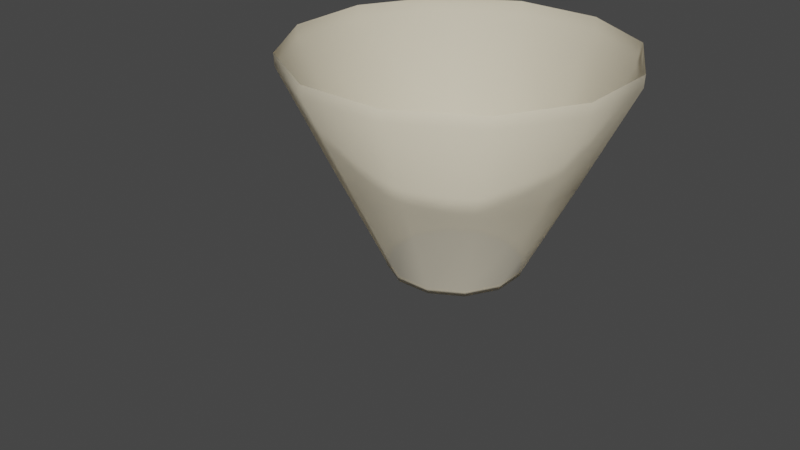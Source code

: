 # Source: Stage_000-Sconce002.blend  (saved by Blender 2.80.75; exported with 4.5.12 LTS)
import bpy
from mathutils import Matrix  # noqa: F401  (used for matrix-valued properties, if any)

bpy.ops.wm.read_factory_settings(use_empty=True)
scene = bpy.context.scene
scene.name = 'Scene'

# ---- collections
col_collection = bpy.data.collections.new('Collection'); scene.collection.children.link(col_collection)

# ---- materials (node trees are filled in below, after node groups)
mat_gold = bpy.data.materials.new('Gold')
mat_gold.use_transparent_shadow = False
mat_gold.diffuse_color = (0.1789, 0.137, 0.06252, 1.0)
mat_gold.roughness = 0.69
mat_gold.specular_intensity = 1.0
mat_canv = bpy.data.materials.new('Canv')
mat_canv.use_transparent_shadow = False
mat_canv.diffuse_color = (1.0, 0.9047, 0.6939, 1.0)
mat_canv.roughness = 0.69

# ---- material node trees
mat_gold.use_nodes = True; mat_gold.node_tree.nodes.clear()
_N = mat_gold.node_tree.nodes; _L = mat_gold.node_tree.links
n0 = _N.new('ShaderNodeOutputMaterial'); n0.name = 'Material Output'; n0.location = (300, 300)
n1 = _N.new('ShaderNodeBsdfPrincipled'); n1.name = 'Principled BSDF'; n1.location = (10, 300)
n1.distribution = 'GGX'
n1.subsurface_method = 'BURLEY'
n1.inputs[0].default_value = (0.1789, 0.137, 0.06252, 1.0)
n1.inputs[2].default_value = 0.69
n1.inputs[3].default_value = 1.45
n1.inputs[4].default_value = 0.0
n1.inputs[13].default_value = 1.0
n1.inputs[27].default_value = (0.0, 0.0, 0.0, 1.0)
n1.inputs[28].default_value = 1.0
n2 = _N.new('ShaderNodeNormalMap'); n2.name = 'Normal Map'; n2.location = (-300, -300)
n2.label = 'Normal/Map'
n2.inputs[0].default_value = 0.14
_L.new(n1.outputs[0], n0.inputs[0])
_L.new(n2.outputs[0], n1.inputs[5])
n0.is_active_output = True
mat_canv.use_nodes = True; mat_canv.node_tree.nodes.clear()
_N = mat_canv.node_tree.nodes; _L = mat_canv.node_tree.links
n0 = _N.new('ShaderNodeOutputMaterial'); n0.name = 'Material Output'; n0.location = (300, 300)
n1 = _N.new('ShaderNodeBsdfPrincipled'); n1.name = 'Principled BSDF'; n1.location = (10, 300)
n1.distribution = 'GGX'
n1.subsurface_method = 'BURLEY'
n1.inputs[0].default_value = (1.0, 0.9047, 0.6939, 1.0)
n1.inputs[2].default_value = 0.69
n1.inputs[3].default_value = 1.45
n1.inputs[4].default_value = 0.661
n1.inputs[27].default_value = (0.0, 0.0, 0.0, 1.0)
n1.inputs[28].default_value = 1.0
n2 = _N.new('ShaderNodeNormalMap'); n2.name = 'Normal Map'; n2.location = (-300, -300)
n2.label = 'Normal/Map'
n2.inputs[0].default_value = 0.14
_L.new(n1.outputs[0], n0.inputs[0])
_L.new(n2.outputs[0], n1.inputs[5])
n0.is_active_output = True

# ---- world
world_world = bpy.data.worlds.new('World'); scene.world = world_world
world_world.use_nodes = True; world_world.node_tree.nodes.clear()
_N = world_world.node_tree.nodes; _L = world_world.node_tree.links
n0 = _N.new('ShaderNodeOutputWorld'); n0.name = 'World Output'; n0.location = (300, 300)
n1 = _N.new('ShaderNodeBackground'); n1.name = 'Background'; n1.location = (10, 300)
n1.inputs[0].default_value = (0.05088, 0.05088, 0.05088, 1.0)
_L.new(n1.outputs[0], n0.inputs[0])
n0.is_active_output = True
world_world.color = (0.05088, 0.05088, 0.05088)
world_world.use_sun_shadow = False
world_world.sun_shadow_jitter_overblur = 0.0

# ---- meshes
me_mesh = bpy.data.meshes.new('Mesh')
me_mesh.from_pydata([(0.2462, 0.9187, 2.958), (0.9187, 0.2462, 2.958), (0.6725, -0.6725, 2.958), (-0.2462, -0.9187, 2.958), (-0.9187, -0.2462, 2.958), (-0.6725, 0.6725, 2.958), (0.2455, 0.9161, -0.7998), (0.9161, 0.2455, -0.7998), (0.6706, -0.6706, -0.7998), (-0.2455, -0.9161, -0.7998), (-0.9161, -0.2455, -0.7998), (-0.6706, 0.6706, -0.7998), (5.381e-07, -1.544e-07, 3.114), (-1.925e-08, -1.521e-07, -1.0)], [], [(13, 11, 6), (2, 12, 3), (0, 5, 12), (13, 9, 10), (1, 0, 12), (2, 1, 12), (5, 0, 6, 11), (3, 12, 4), (9, 8, 2, 3), (13, 10, 11), (4, 12, 5), (7, 6, 0, 1), (6, 7, 13), (8, 9, 13), (11, 10, 4, 5), (13, 7, 8), (8, 7, 1, 2), (10, 9, 3, 4)])
me_mesh.polygons.foreach_set('use_smooth', [True] * 18)
_uv = me_mesh.uv_layers.new(name='UVMap')
_uv.uv.foreach_set('vector', [0.2469, 0.8402, 0.1576, 0.03237, 0.02986, 0.03237, 0.5326, 0.6551, 0.5031, 0.8402, 0.4049, 0.6551, 0.02986, 0.6551, 0.1576, 0.6551, 0.5031, 0.8402, 0.2469, 0.8402, 0.4049, 0.03237, 0.2813, 0.03237, 0.6562, 0.02535, 0.02986, 0.6551, 0.5031, 0.8402, 0.5326, 0.6551, 0.6562, 0.02535, 0.5031, 0.8402, 0.1576, 0.6551, 0.02986, 0.6551, 0.02986, 0.03237, 0.1576, 0.03237, 0.4049, 0.6551, 0.5031, 0.8402, 0.2813, 0.6551, 0.4049, 0.03237, 0.5326, 0.03237, 0.5326, 0.6551, 0.4049, 0.6551, 0.2469, 0.8402, 0.2813, 0.03237, 0.1576, 0.03237, 0.2813, 0.6551, 0.5031, 0.8402, 0.1576, 0.6551, 0.6562, 0.6481, 0.02986, 0.03237, 0.02986, 0.6551, 0.6562, 0.02535, 0.02986, 0.03237, 0.6562, 0.6481, 0.2469, 0.8402, 0.5326, 0.03237, 0.4049, 0.03237, 0.2469, 0.8402, 0.1576, 0.03237, 0.2813, 0.03237, 0.2813, 0.6551, 0.1576, 0.6551, 0.2469, 0.8402, 0.6562, 0.6481, 0.5326, 0.03237, 0.5326, 0.03237, 0.6562, 0.6481, 0.6562, 0.02535, 0.5326, 0.6551, 0.2813, 0.03237, 0.4049, 0.03237, 0.4049, 0.6551, 0.2813, 0.6551])
me_mesh.materials.append(mat_gold)
me_mesh.use_remesh_preserve_volume = False
me_mesh.use_remesh_preserve_attributes = False
me_mesh.use_mirror_vertex_groups = False
me_mesh.update()
me_mesh.normals_split_custom_set([tuple(v) for v in zip(*[iter([-7.501e-09, -3e-08, -1.0, -0.5921, 0.5921, -0.5468, 0.2167, 0.8088, -0.5468, 0.5857, -0.5857, 0.5603, 4.899e-08, -1.96e-08, 1.0, -0.2144, -0.8001, 0.5603, 0.2144, 0.8001, 0.5603, -0.5857, 0.5857, 0.5603, 4.899e-08, -1.96e-08, 1.0, -7.501e-09, -3e-08, -1.0, -0.2167, -0.8088, -0.5468, -0.8088, -0.2167, -0.5468, 0.8001, 0.2144, 0.5603, 0.2144, 0.8001, 0.5603, 4.899e-08, -1.96e-08, 1.0, 0.5857, -0.5857, 0.5603, 0.8001, 0.2144, 0.5603, 4.899e-08, -1.96e-08, 1.0, -0.5857, 0.5857, 0.5603, 0.2144, 0.8001, 0.5603, 0.2167, 0.8088, -0.5468, -0.5921, 0.5921, -0.5468, -0.2144, -0.8001, 0.5603, 4.899e-08, -1.96e-08, 1.0, -0.8001, -0.2144, 0.5603, -0.2167, -0.8088, -0.5468, 0.5921, -0.5921, -0.5468, 0.5857, -0.5857, 0.5603, -0.2144, -0.8001, 0.5603, -7.501e-09, -3e-08, -1.0, -0.8088, -0.2167, -0.5468, -0.5921, 0.5921, -0.5468, -0.8001, -0.2144, 0.5603, 4.899e-08, -1.96e-08, 1.0, -0.5857, 0.5857, 0.5603, 0.8088, 0.2167, -0.5468, 0.2167, 0.8088, -0.5468, 0.2144, 0.8001, 0.5603, 0.8001, 0.2144, 0.5603, 0.2167, 0.8088, -0.5468, 0.8088, 0.2167, -0.5468, -7.501e-09, -3e-08, -1.0, 0.5921, -0.5921, -0.5468, -0.2167, -0.8088, -0.5468, -7.501e-09, -3e-08, -1.0, -0.5921, 0.5921, -0.5468, -0.8088, -0.2167, -0.5468, -0.8001, -0.2144, 0.5603, -0.5857, 0.5857, 0.5603, -7.501e-09, -3e-08, -1.0, 0.8088, 0.2167, -0.5468, 0.5921, -0.5921, -0.5468, 0.5921, -0.5921, -0.5468, 0.8088, 0.2167, -0.5468, 0.8001, 0.2144, 0.5603, 0.5857, -0.5857, 0.5603, -0.8088, -0.2167, -0.5468, -0.2167, -0.8088, -0.5468, -0.2144, -0.8001, 0.5603, -0.8001, -0.2144, 0.5603])] * 3)])
me_mesh_001 = bpy.data.meshes.new('Mesh.001')
me_mesh_001.from_pydata([(0.2462, 0.9187, 0.8766), (0.6725, 0.6725, 0.8766), (0.9187, 0.2462, 0.8766), (0.9187, -0.2462, 0.8766), (0.6725, -0.6725, 0.8766), (0.2462, -0.9187, 0.8766), (-0.2462, -0.9187, 0.8766), (-0.6725, -0.6725, 0.8766), (-0.9187, -0.2462, 0.8766), (-0.9187, 0.2462, 0.8766), (-0.1885, 0.7037, 0.9969), (-0.2462, 0.9187, 0.8766), (-0.6725, 0.6725, 0.8766), (0.4582, -0.4582, -0.9955), (-0.6773, 0.6773, 0.04242), (-0.2479, 0.9252, 0.04242), (-0.9252, 0.2479, 0.04242), (-0.9252, -0.2479, 0.04242), (-0.6773, -0.6773, 0.04242), (-0.2479, -0.9252, 0.04242), (0.2479, -0.9252, 0.04242), (0.6773, -0.6773, 0.04242), (0.9252, -0.2479, 0.04242), (0.9252, 0.2479, 0.04242), (0.6773, 0.6773, 0.04242), (0.2479, 0.9252, 0.04242), (0.2455, 0.9161, -0.8328), (0.6706, 0.6706, -0.8328), (0.9161, 0.2455, -0.8328), (0.9161, -0.2455, -0.8328), (0.6706, -0.6706, -0.8328), (0.2455, -0.9161, -0.8328), (-0.2455, -0.9161, -0.8328), (-0.6706, -0.6706, -0.8328), (-0.9161, -0.2455, -0.8328), (-0.9161, 0.2455, -0.8328), (-0.2455, 0.9161, -0.8328), (-0.6706, 0.6706, -0.8328), (-7.865e-09, -1.544e-07, 1.0), (0.1885, 0.7037, 0.9969), (0.7037, 0.1885, 0.9969), (-0.5151, 0.5151, 0.9969), (0.5151, 0.5151, 0.9969), (-0.7037, 0.1885, 0.9969), (-0.7037, -0.1885, 0.9969), (-0.5151, -0.5151, 0.9969), (-0.1885, -0.7037, 0.9969), (0.1885, -0.7037, 0.9969), (0.5151, -0.5151, 0.9969), (0.7037, -0.1885, 0.9969), (-1.925e-08, -1.521e-07, -1.0), (0.6259, -0.1677, -0.9955), (-0.1677, 0.6259, -0.9955), (0.1677, 0.6259, -0.9955), (0.6259, 0.1677, -0.9955), (-0.4582, 0.4582, -0.9955), (0.4582, 0.4582, -0.9955), (-0.6259, 0.1677, -0.9955), (-0.6259, -0.1677, -0.9955), (-0.4582, -0.4582, -0.9955), (-0.1677, -0.6259, -0.9955), (0.1677, -0.6259, -0.9955)], [], [(27, 26, 25, 24), (28, 27, 24, 23), (46, 47, 38), (54, 51, 50), (29, 28, 23, 22), (58, 57, 50), (30, 29, 22, 21), (20, 21, 4, 5), (43, 44, 38), (55, 52, 50), (32, 31, 20, 19), (41, 43, 38), (56, 54, 50), (33, 32, 19, 18), (34, 33, 18, 17), (35, 34, 17, 16), (38, 10, 41), (37, 35, 16, 14), (25, 15, 11, 0), (50, 52, 53), (51, 13, 50), (49, 40, 38), (51, 54, 28, 29), (45, 46, 38), (38, 42, 39), (56, 53, 26, 27), (24, 25, 0, 1), (60, 59, 50), (61, 60, 50), (61, 50, 13), (52, 36, 26, 53), (23, 24, 1, 2), (22, 23, 2, 3), (5, 4, 48, 47), (51, 29, 30, 13), (59, 58, 50), (21, 22, 3, 4), (61, 13, 30, 31), (57, 55, 50), (59, 60, 32, 33), (40, 42, 38), (19, 20, 5, 6), (26, 36, 15, 25), (18, 19, 6, 7), (58, 59, 33, 34), (1, 0, 39, 42), (17, 18, 7, 8), (57, 58, 34, 35), (16, 17, 8, 9), (55, 57, 35, 37), (14, 16, 9, 12), (52, 55, 37, 36), (2, 1, 42, 40), (15, 14, 12, 11), (39, 10, 38), (44, 45, 38), (48, 49, 38), (53, 56, 50), (54, 56, 27, 28), (31, 30, 21, 20), (4, 3, 49, 48), (11, 12, 41, 10), (12, 9, 43, 41), (9, 8, 44, 43), (8, 7, 45, 44), (3, 2, 40, 49), (7, 6, 46, 45), (15, 36, 37, 14), (39, 0, 11, 10), (6, 5, 47, 46), (60, 61, 31, 32), (47, 48, 38)])
me_mesh_001.polygons.foreach_set('use_smooth', [True] * 72)
_uv = me_mesh_001.uv_layers.new(name='UVMap')
_uv.uv.foreach_set('vector', [0.5893, 0.04067, 0.6542, 0.04067, 0.6542, 0.2606, 0.5893, 0.2606, 0.5413, 0.04067, 0.5893, 0.04067, 0.5893, 0.2606, 0.5413, 0.2606, 0.4921, 0.2415, 0.4788, 0.3334, 0.3925, 0.2415, 0.3925, 0.5601, 0.4371, 0.5821, 0.3925, 0.7244, 0.01793, 0.4593, 0.5413, 0.04067, 0.5413, 0.2606, 0.01793, 0.2394, 0.3925, 0.8888, 0.348, 0.8668, 0.3925, 0.7244, 0.06597, 0.4593, 0.01793, 0.4593, 0.01793, 0.2394, 0.06597, 0.2394, 0.1308, 0.2394, 0.06597, 0.2394, 0.06597, 0.03006, 0.1308, 0.03006, 0.3925, 0.05767, 0.4423, 0.0823, 0.3925, 0.2415, 0.3154, 0.8066, 0.3035, 0.7244, 0.3925, 0.7244, 0.1958, 0.4592, 0.1308, 0.4593, 0.1308, 0.2394, 0.1963, 0.2394, 0.3427, 0.0823, 0.3925, 0.05767, 0.3925, 0.2415, 0.348, 0.5821, 0.3925, 0.5601, 0.3925, 0.7244, 0.2439, 0.4634, 0.1958, 0.4592, 0.1963, 0.2394, 0.2089, 0.7609, 0.1611, 0.5399, 0.2439, 0.4634, 0.2089, 0.7609, 0.1609, 0.7606, 0.09578, 0.5407, 0.1611, 0.5399, 0.1609, 0.7606, 0.09578, 0.7606, 0.3925, 0.2415, 0.3063, 0.1496, 0.3427, 0.0823, 0.03051, 0.5407, 0.09578, 0.5407, 0.09578, 0.7606, 0.03051, 0.7606, 0.6542, 0.2606, 0.7195, 0.2606, 0.7195, 0.4699, 0.6542, 0.4699, 0.3925, 0.7244, 0.3035, 0.7244, 0.3154, 0.6423, 0.4371, 0.5821, 0.4697, 0.6423, 0.3925, 0.7244, 0.3925, 0.4253, 0.3427, 0.4007, 0.3925, 0.2415, 0.4371, 0.5821, 0.3925, 0.5601, 0.5413, 0.04067, 0.01793, 0.4593, 0.4788, 0.1496, 0.4921, 0.2415, 0.3925, 0.2415, 0.3925, 0.2415, 0.3063, 0.3334, 0.2929, 0.2415, 0.348, 0.5821, 0.3154, 0.6423, 0.6542, 0.04067, 0.5893, 0.04067, 0.5893, 0.2606, 0.6542, 0.2606, 0.6542, 0.4699, 0.5893, 0.4699, 0.4697, 0.8066, 0.4371, 0.8668, 0.3925, 0.7244, 0.4816, 0.7244, 0.4697, 0.8066, 0.3925, 0.7244, 0.4816, 0.7244, 0.3925, 0.7244, 0.4697, 0.6423, 0.3035, 0.7244, 0.7195, 0.04067, 0.6542, 0.04067, 0.3154, 0.6423, 0.5413, 0.2606, 0.5893, 0.2606, 0.5893, 0.4699, 0.5413, 0.4699, 0.01793, 0.2394, 0.5413, 0.2606, 0.5413, 0.4699, 0.01793, 0.03006, 0.1308, 0.03006, 0.06597, 0.03006, 0.4423, 0.4007, 0.4788, 0.3334, 0.4371, 0.5821, 0.01793, 0.4593, 0.06597, 0.4593, 0.4697, 0.6423, 0.4371, 0.8668, 0.3925, 0.8888, 0.3925, 0.7244, 0.06597, 0.2394, 0.01793, 0.2394, 0.01793, 0.03006, 0.06597, 0.03006, 0.4816, 0.7244, 0.4697, 0.6423, 0.06597, 0.4593, 0.1308, 0.4593, 0.348, 0.8668, 0.3154, 0.8066, 0.3925, 0.7244, 0.4371, 0.8668, 0.4697, 0.8066, 0.1958, 0.4592, 0.2439, 0.4634, 0.3427, 0.4007, 0.3063, 0.3334, 0.3925, 0.2415, 0.1963, 0.2394, 0.1308, 0.2394, 0.1308, 0.03006, 0.1958, 0.03016, 0.6542, 0.04067, 0.7195, 0.04067, 0.7195, 0.2606, 0.6542, 0.2606, 0.2089, 0.7609, 0.1963, 0.2394, 0.1958, 0.03016, 0.2439, 0.02567, 0.3925, 0.8888, 0.4371, 0.8668, 0.2439, 0.4634, 0.1611, 0.5399, 0.5893, 0.4699, 0.6542, 0.4699, 0.2929, 0.2415, 0.3063, 0.3334, 0.1609, 0.7606, 0.2089, 0.7609, 0.2439, 0.02567, 0.1611, 0.9707, 0.348, 0.8668, 0.3925, 0.8888, 0.1611, 0.5399, 0.09578, 0.5407, 0.09578, 0.7606, 0.1609, 0.7606, 0.1611, 0.9707, 0.09578, 0.9699, 0.3154, 0.8066, 0.348, 0.8668, 0.09578, 0.5407, 0.03051, 0.5407, 0.03051, 0.7606, 0.09578, 0.7606, 0.09578, 0.9699, 0.03051, 0.9699, 0.3035, 0.7244, 0.3154, 0.8066, 0.03051, 0.5407, 0.7195, 0.04067, 0.5413, 0.4699, 0.5893, 0.4699, 0.3063, 0.3334, 0.3427, 0.4007, 0.7195, 0.2606, 0.03051, 0.7606, 0.03051, 0.9699, 0.7195, 0.4699, 0.2929, 0.2415, 0.3063, 0.1496, 0.3925, 0.2415, 0.4423, 0.0823, 0.4788, 0.1496, 0.3925, 0.2415, 0.4423, 0.4007, 0.3925, 0.4253, 0.3925, 0.2415, 0.3154, 0.6423, 0.348, 0.5821, 0.3925, 0.7244, 0.3925, 0.5601, 0.348, 0.5821, 0.5893, 0.04067, 0.5413, 0.04067, 0.1308, 0.4593, 0.06597, 0.4593, 0.06597, 0.2394, 0.1308, 0.2394, 0.06597, 0.03006, 0.01793, 0.03006, 0.3925, 0.4253, 0.4423, 0.4007, 0.7195, 0.4699, 0.03051, 0.9699, 0.3427, 0.0823, 0.3063, 0.1496, 0.03051, 0.9699, 0.09578, 0.9699, 0.3925, 0.05767, 0.3427, 0.0823, 0.09578, 0.9699, 0.1611, 0.9707, 0.4423, 0.0823, 0.3925, 0.05767, 0.1611, 0.9707, 0.2439, 0.02567, 0.4788, 0.1496, 0.4423, 0.0823, 0.01793, 0.03006, 0.5413, 0.4699, 0.3427, 0.4007, 0.3925, 0.4253, 0.2439, 0.02567, 0.1958, 0.03016, 0.4921, 0.2415, 0.4788, 0.1496, 0.7195, 0.2606, 0.7195, 0.04067, 0.03051, 0.5407, 0.03051, 0.7606, 0.2929, 0.2415, 0.6542, 0.4699, 0.7195, 0.4699, 0.3063, 0.1496, 0.1958, 0.03016, 0.1308, 0.03006, 0.4788, 0.3334, 0.4921, 0.2415, 0.4697, 0.8066, 0.4816, 0.7244, 0.1308, 0.4593, 0.1958, 0.4592, 0.4788, 0.3334, 0.4423, 0.4007, 0.3925, 0.2415])
me_mesh_001.materials.append(mat_gold)
me_mesh_001.use_remesh_preserve_volume = False
me_mesh_001.use_remesh_preserve_attributes = False
me_mesh_001.use_mirror_vertex_groups = False
me_mesh_001.update()
me_mesh_001.normals_split_custom_set([tuple(v) for v in zip(*[iter([0.6194, 0.6194, -0.4825, 0.2267, 0.8461, -0.4825, 0.2588, 0.9659, -0.001337, 0.7071, 0.7071, -0.001337, 0.8461, 0.2267, -0.4825, 0.6194, 0.6194, -0.4825, 0.7071, 0.7071, -0.001337, 0.9659, 0.2588, -0.001337, -0.07362, -0.2747, 0.9587, 0.07362, -0.2747, 0.9587, 9.264e-11, -3.706e-10, 1.0, 0.2763, 0.07404, -0.9582, 0.2763, -0.07404, -0.9582, -1.149e-09, -1.26e-09, -1.0, 0.8461, -0.2267, -0.4825, 0.8461, 0.2267, -0.4825, 0.9659, 0.2588, -0.001337, 0.9659, -0.2588, -0.001337, -0.2763, -0.07404, -0.9582, -0.2763, 0.07403, -0.9582, -1.149e-09, -1.26e-09, -1.0, 0.6194, -0.6194, -0.4825, 0.8461, -0.2267, -0.4825, 0.9659, -0.2588, -0.001337, 0.7071, -0.7071, -0.001337, 0.2588, -0.9659, -0.001337, 0.7071, -0.7071, -0.001337, 0.6197, -0.6197, 0.4817, 0.2268, -0.8465, 0.4817, -0.2747, 0.07362, 0.9587, -0.2747, -0.07362, 0.9587, 9.264e-11, -3.706e-10, 1.0, -0.2023, 0.2023, -0.9582, -0.07404, 0.2763, -0.9582, -1.149e-09, -1.26e-09, -1.0, -0.2267, -0.8461, -0.4825, 0.2267, -0.8461, -0.4825, 0.2588, -0.9659, -0.001337, -0.2588, -0.9659, -0.001337, -0.2011, 0.2011, 0.9587, -0.2747, 0.07362, 0.9587, 9.264e-11, -3.706e-10, 1.0, 0.2023, 0.2023, -0.9582, 0.2763, 0.07404, -0.9582, -1.149e-09, -1.26e-09, -1.0, -0.6194, -0.6194, -0.4825, -0.2267, -0.8461, -0.4825, -0.2588, -0.9659, -0.001337, -0.7071, -0.7071, -0.001337, -0.8461, -0.2267, -0.4825, -0.6194, -0.6194, -0.4825, -0.7071, -0.7071, -0.001337, -0.9659, -0.2588, -0.001337, -0.8461, 0.2267, -0.4825, -0.8461, -0.2267, -0.4825, -0.9659, -0.2588, -0.001337, -0.9659, 0.2588, -0.001337, 9.264e-11, -3.706e-10, 1.0, -0.07362, 0.2747, 0.9587, -0.2011, 0.2011, 0.9587, -0.6194, 0.6194, -0.4825, -0.8461, 0.2267, -0.4825, -0.9659, 0.2588, -0.001337, -0.7071, 0.7071, -0.001337, 0.2588, 0.9659, -0.001337, -0.2588, 0.9659, -0.001337, -0.2268, 0.8465, 0.4817, 0.2268, 0.8465, 0.4817, -1.149e-09, -1.26e-09, -1.0, -0.07404, 0.2763, -0.9582, 0.07404, 0.2763, -0.9582, 0.2763, -0.07404, -0.9582, 0.2023, -0.2023, -0.9582, -1.149e-09, -1.26e-09, -1.0, 0.2747, -0.07362, 0.9587, 0.2747, 0.07362, 0.9587, 9.264e-11, -3.706e-10, 1.0, 0.2763, -0.07404, -0.9582, 0.2763, 0.07404, -0.9582, 0.8461, 0.2267, -0.4825, 0.8461, -0.2267, -0.4825, -0.2011, -0.2011, 0.9587, -0.07362, -0.2747, 0.9587, 9.264e-11, -3.706e-10, 1.0, 9.264e-11, -3.706e-10, 1.0, 0.2011, 0.2011, 0.9587, 0.07362, 0.2747, 0.9587, 0.2023, 0.2023, -0.9582, 0.07404, 0.2763, -0.9582, 0.2267, 0.8461, -0.4825, 0.6194, 0.6194, -0.4825, 0.7071, 0.7071, -0.001337, 0.2588, 0.9659, -0.001337, 0.2268, 0.8465, 0.4817, 0.6197, 0.6197, 0.4817, -0.07404, -0.2763, -0.9582, -0.2023, -0.2023, -0.9582, -1.149e-09, -1.26e-09, -1.0, 0.07404, -0.2763, -0.9582, -0.07404, -0.2763, -0.9582, -1.149e-09, -1.26e-09, -1.0, 0.07404, -0.2763, -0.9582, -1.149e-09, -1.26e-09, -1.0, 0.2023, -0.2023, -0.9582, -0.07404, 0.2763, -0.9582, -0.2267, 0.8461, -0.4825, 0.2267, 0.8461, -0.4825, 0.07404, 0.2763, -0.9582, 0.9659, 0.2588, -0.001337, 0.7071, 0.7071, -0.001337, 0.6197, 0.6197, 0.4817, 0.8465, 0.2268, 0.4817, 0.9659, -0.2588, -0.001337, 0.9659, 0.2588, -0.001337, 0.8465, 0.2268, 0.4817, 0.8465, -0.2268, 0.4817, 0.2268, -0.8465, 0.4817, 0.6197, -0.6197, 0.4817, 0.2011, -0.2011, 0.9587, 0.07362, -0.2747, 0.9587, 0.2763, -0.07404, -0.9582, 0.8461, -0.2267, -0.4825, 0.6194, -0.6194, -0.4825, 0.2023, -0.2023, -0.9582, -0.2023, -0.2023, -0.9582, -0.2763, -0.07404, -0.9582, -1.149e-09, -1.26e-09, -1.0, 0.7071, -0.7071, -0.001337, 0.9659, -0.2588, -0.001337, 0.8465, -0.2268, 0.4817, 0.6197, -0.6197, 0.4817, 0.07404, -0.2763, -0.9582, 0.2023, -0.2023, -0.9582, 0.6194, -0.6194, -0.4825, 0.2267, -0.8461, -0.4825, -0.2763, 0.07403, -0.9582, -0.2023, 0.2023, -0.9582, -1.149e-09, -1.26e-09, -1.0, -0.2023, -0.2023, -0.9582, -0.07404, -0.2763, -0.9582, -0.2267, -0.8461, -0.4825, -0.6194, -0.6194, -0.4825, 0.2747, 0.07362, 0.9587, 0.2011, 0.2011, 0.9587, 9.264e-11, -3.706e-10, 1.0, -0.2588, -0.9659, -0.001337, 0.2588, -0.9659, -0.001337, 0.2268, -0.8465, 0.4817, -0.2268, -0.8465, 0.4817, 0.2267, 0.8461, -0.4825, -0.2267, 0.8461, -0.4825, -0.2588, 0.9659, -0.001337, 0.2588, 0.9659, -0.001337, -0.7071, -0.7071, -0.001337, -0.2588, -0.9659, -0.001337, -0.2268, -0.8465, 0.4817, -0.6197, -0.6197, 0.4817, -0.2763, -0.07404, -0.9582, -0.2023, -0.2023, -0.9582, -0.6194, -0.6194, -0.4825, -0.8461, -0.2267, -0.4825, 0.6197, 0.6197, 0.4817, 0.2268, 0.8465, 0.4817, 0.07362, 0.2747, 0.9587, 0.2011, 0.2011, 0.9587, -0.9659, -0.2588, -0.001337, -0.7071, -0.7071, -0.001337, -0.6197, -0.6197, 0.4817, -0.8465, -0.2268, 0.4817, -0.2763, 0.07403, -0.9582, -0.2763, -0.07404, -0.9582, -0.8461, -0.2267, -0.4825, -0.8461, 0.2267, -0.4825, -0.9659, 0.2588, -0.001337, -0.9659, -0.2588, -0.001337, -0.8465, -0.2268, 0.4817, -0.8465, 0.2268, 0.4817, -0.2023, 0.2023, -0.9582, -0.2763, 0.07403, -0.9582, -0.8461, 0.2267, -0.4825, -0.6194, 0.6194, -0.4825, -0.7071, 0.7071, -0.001337, -0.9659, 0.2588, -0.001337, -0.8465, 0.2268, 0.4817, -0.6197, 0.6197, 0.4817, -0.07404, 0.2763, -0.9582, -0.2023, 0.2023, -0.9582, -0.6194, 0.6194, -0.4825, -0.2267, 0.8461, -0.4825, 0.8465, 0.2268, 0.4817, 0.6197, 0.6197, 0.4817, 0.2011, 0.2011, 0.9587, 0.2747, 0.07362, 0.9587, -0.2588, 0.9659, -0.001337, -0.7071, 0.7071, -0.001337, -0.6197, 0.6197, 0.4817, -0.2268, 0.8465, 0.4817, 0.07362, 0.2747, 0.9587, -0.07362, 0.2747, 0.9587, 9.264e-11, -3.706e-10, 1.0, -0.2747, -0.07362, 0.9587, -0.2011, -0.2011, 0.9587, 9.264e-11, -3.706e-10, 1.0, 0.2011, -0.2011, 0.9587, 0.2747, -0.07362, 0.9587, 9.264e-11, -3.706e-10, 1.0, 0.07404, 0.2763, -0.9582, 0.2023, 0.2023, -0.9582, -1.149e-09, -1.26e-09, -1.0, 0.2763, 0.07404, -0.9582, 0.2023, 0.2023, -0.9582, 0.6194, 0.6194, -0.4825, 0.8461, 0.2267, -0.4825, 0.2267, -0.8461, -0.4825, 0.6194, -0.6194, -0.4825, 0.7071, -0.7071, -0.001337, 0.2588, -0.9659, -0.001337, 0.6197, -0.6197, 0.4817, 0.8465, -0.2268, 0.4817, 0.2747, -0.07362, 0.9587, 0.2011, -0.2011, 0.9587, -0.2268, 0.8465, 0.4817, -0.6197, 0.6197, 0.4817, -0.2011, 0.2011, 0.9587, -0.07362, 0.2747, 0.9587, -0.6197, 0.6197, 0.4817, -0.8465, 0.2268, 0.4817, -0.2747, 0.07362, 0.9587, -0.2011, 0.2011, 0.9587, -0.8465, 0.2268, 0.4817, -0.8465, -0.2268, 0.4817, -0.2747, -0.07362, 0.9587, -0.2747, 0.07362, 0.9587, -0.8465, -0.2268, 0.4817, -0.6197, -0.6197, 0.4817, -0.2011, -0.2011, 0.9587, -0.2747, -0.07362, 0.9587, 0.8465, -0.2268, 0.4817, 0.8465, 0.2268, 0.4817, 0.2747, 0.07362, 0.9587, 0.2747, -0.07362, 0.9587, -0.6197, -0.6197, 0.4817, -0.2268, -0.8465, 0.4817, -0.07362, -0.2747, 0.9587, -0.2011, -0.2011, 0.9587, -0.2588, 0.9659, -0.001337, -0.2267, 0.8461, -0.4825, -0.6194, 0.6194, -0.4825, -0.7071, 0.7071, -0.001337, 0.07362, 0.2747, 0.9587, 0.2268, 0.8465, 0.4817, -0.2268, 0.8465, 0.4817, -0.07362, 0.2747, 0.9587, -0.2268, -0.8465, 0.4817, 0.2268, -0.8465, 0.4817, 0.07362, -0.2747, 0.9587, -0.07362, -0.2747, 0.9587, -0.07404, -0.2763, -0.9582, 0.07404, -0.2763, -0.9582, 0.2267, -0.8461, -0.4825, -0.2267, -0.8461, -0.4825, 0.07362, -0.2747, 0.9587, 0.2011, -0.2011, 0.9587, 9.264e-11, -3.706e-10, 1.0])] * 3)])
me_mesh_002 = bpy.data.meshes.new('Mesh.002')
me_mesh_002.from_pydata([(0.4294, 1.603, -0.3413), (1.173, 1.173, -0.3413), (1.603, 0.4294, -0.3413), (1.603, -0.4294, -0.3413), (1.173, -1.173, -0.3413), (0.4294, -1.603, -0.3413), (-0.4294, -1.603, -0.3413), (-1.173, -1.173, -0.3413), (-1.603, -0.4294, -0.3413), (-1.603, 0.4294, -0.3413), (-1.26, 0.3376, -0.2455), (-0.4294, 1.603, -0.3413), (-1.173, 1.173, -0.3413), (0.642, -2.396, -1.123), (2.671, -2.671, -10.96), (1.754, -1.754, -1.123), (2.396, -0.642, -1.123), (-0.642, 2.396, -1.123), (0.642, 2.396, -1.123), (2.396, 0.642, -1.123), (-1.754, 1.754, -1.123), (1.754, 1.754, -1.123), (-2.396, 0.642, -1.123), (-2.396, -0.642, -1.123), (-1.754, -1.754, -1.123), (-0.642, -2.396, -1.123), (-2.677, -2.677, -11.71), (-0.9778, 3.649, -10.96), (2.671, 2.671, -10.96), (-3.649, -0.9778, -10.96), (0.9778, -3.649, -10.96), (3.649, 0.9778, -10.96), (-3.649, 0.9778, -10.96), (-0.9778, -3.649, -10.96), (3.649, -0.9778, -10.96), (-2.671, 2.671, -10.96), (0.9778, 3.649, -10.96), (-2.671, -2.671, -10.96), (1.171, 1.171, -11.69), (2.677, -2.677, -11.71), (-0.9799, 3.657, -11.71), (2.677, 2.677, -11.71), (-3.657, -0.9799, -11.71), (0.9799, -3.657, -11.71), (3.657, 0.9799, -11.71), (-3.657, 0.9799, -11.71), (-0.9799, -3.657, -11.71), (3.657, -0.9799, -11.71), (-2.677, 2.677, -11.71), (0.9799, 3.657, -11.71), (-0.3289, 1.227, -7.886), (-1.6, -0.4287, -11.69), (0.4287, -1.6, -11.69), (1.6, 0.4287, -11.69), (-1.6, 0.4287, -11.69), (-0.4287, -1.6, -11.69), (1.6, -0.4287, -11.69), (-1.171, 1.171, -11.69), (0.4287, 1.6, -11.69), (-1.171, -1.171, -11.69), (1.171, -1.171, -11.69), (-0.4287, 1.6, -11.69), (-6.933e-07, -1.362e-07, -7.66), (0.8984, 0.8984, -7.886), (-1.227, -0.3289, -7.886), (0.3289, -1.227, -7.886), (1.227, 0.3289, -7.886), (-1.227, 0.3289, -7.886), (-0.3289, -1.227, -7.886), (1.227, -0.3289, -7.886), (-0.8984, 0.8984, -7.886), (0.3289, 1.227, -7.886), (-0.8984, -0.8984, -7.886), (0.8984, -0.8984, -7.886), (-2.356, -2.356, -1.599), (0.8622, 3.218, -1.599), (-2.356, 2.356, -1.599), (3.218, -0.8622, -1.599), (-0.8622, -3.218, -1.599), (-3.218, 0.8622, -1.599), (3.218, 0.8622, -1.599), (0.8622, -3.218, -1.599), (-3.218, -0.8622, -1.599), (2.356, 2.356, -1.599), (-0.8622, 3.218, -1.599), (2.356, -2.356, -1.599), (-2.533, -2.533, -6.36), (0.9272, 3.46, -6.36), (-2.533, 2.533, -6.36), (3.46, -0.9272, -6.36), (-0.9272, -3.46, -6.36), (-3.46, 0.9272, -6.36), (3.46, 0.9272, -6.36), (0.9272, -3.46, -6.36), (-3.46, -0.9272, -6.36), (2.533, 2.533, -6.36), (-0.9272, 3.46, -6.36), (2.533, -2.533, -6.36), (-1.181, 1.181, -0.7055), (-0.4322, 1.613, -0.7055), (-1.613, 0.4322, -0.7055), (-1.613, -0.4322, -0.7055), (-1.181, -1.181, -0.7055), (-0.4322, -1.613, -0.7055), (0.4322, -1.613, -0.7055), (1.181, -1.181, -0.7055), (1.613, -0.4322, -0.7055), (1.613, 0.4322, -0.7055), (1.181, 1.181, -0.7055), (0.4322, 1.613, -0.7055), (0.4387, 1.637, -1.043), (1.199, 1.199, -1.043), (1.637, 0.4387, -1.043), (1.637, -0.4387, -1.043), (1.199, -1.199, -1.043), (0.4387, -1.637, -1.043), (-0.4387, -1.637, -1.043), (-1.199, -1.199, -1.043), (-1.637, -0.4387, -1.043), (-1.637, 0.4387, -1.043), (-0.4387, 1.637, -1.043), (-1.199, 1.199, -1.043), (-3.096e-07, -1.316e-07, -0.2427), (-1.26, -0.3376, -0.2455), (-0.9222, -0.9222, -0.2455), (-0.3376, -1.26, -0.2455), (0.3376, -1.26, -0.2455), (0.9222, -0.9222, -0.2455), (1.26, -0.3376, -0.2455), (-0.3376, 1.26, -0.2455), (0.3376, 1.26, -0.2455), (1.26, 0.3376, -0.2455), (-0.9222, 0.9222, -0.2455), (0.9222, 0.9222, -0.2455), (0.9875, 3.685, -11.51), (-2.698, 2.698, -11.51), (3.685, -0.9875, -11.51), (-0.9875, -3.685, -11.51), (-3.685, 0.9875, -11.51), (3.685, 0.9875, -11.51), (0.9875, -3.685, -11.51), (-3.685, -0.9875, -11.51), (2.698, 2.698, -11.51), (-0.9875, 3.685, -11.51), (2.698, -2.698, -11.51), (-2.698, -2.698, -11.51), (-2.697, -2.697, -11.3), (2.697, -2.697, -11.3), (-0.9872, 3.684, -11.3), (2.697, 2.697, -11.3), (-3.684, -0.9872, -11.3), (0.9872, -3.684, -11.3), (3.684, 0.9872, -11.3), (-3.684, 0.9872, -11.3), (-0.9872, -3.684, -11.3), (3.684, -0.9872, -11.3), (-2.697, 2.697, -11.3), (0.9872, 3.684, -11.3), (-0.7433, 2.774, -11.75), (2.031, -2.031, -11.75), (-2.031, -2.031, -11.75), (0.7433, 2.774, -11.75), (-2.031, 2.031, -11.75), (2.774, -0.7433, -11.75), (-0.7433, -2.774, -11.75), (-2.774, 0.7433, -11.75), (2.774, 0.7433, -11.75), (0.7433, -2.774, -11.75), (-2.774, -0.7433, -11.75), (2.031, 2.031, -11.75), (0.9309, -0.9309, -9.869), (-0.9309, -0.9309, -9.869), (0.3407, 1.272, -9.869), (-0.9309, 0.9309, -9.869), (1.272, -0.3407, -9.869), (-0.3407, -1.272, -9.869), (-1.272, 0.3407, -9.869), (1.272, 0.3407, -9.869), (0.3407, -1.272, -9.869), (-1.272, -0.3407, -9.869), (0.9309, 0.9309, -9.869), (-0.3407, 1.272, -9.869)], [], [(92, 80, 77, 89), (89, 77, 85, 97), (25, 13, 115, 116), (97, 85, 81, 93), (24, 25, 116, 117), (93, 81, 78, 90), (23, 24, 117, 118), (90, 78, 74, 86), (22, 23, 118, 119), (86, 74, 82, 94), (20, 22, 119, 121), (94, 82, 79, 91), (17, 20, 121, 120), (91, 79, 76, 88), (49, 40, 143, 134), (149, 28, 31, 152), (2, 1, 133, 131), (19, 21, 111, 112), (15, 16, 113, 114), (78, 25, 24, 74), (96, 84, 75, 87), (128, 131, 122), (5, 4, 127, 126), (104, 105, 4, 5), (30, 14, 97, 93), (6, 5, 126, 125), (35, 32, 91, 88), (81, 13, 25, 78), (76, 20, 17, 84), (105, 106, 3, 4), (85, 15, 13, 81), (12, 9, 10, 132), (106, 107, 2, 3), (83, 21, 19, 80), (84, 17, 18, 75), (9, 8, 123, 10), (109, 99, 11, 0), (4, 3, 128, 127), (11, 12, 132, 129), (77, 16, 15, 85), (42, 26, 145, 141), (17, 120, 110, 18), (107, 108, 1, 2), (88, 76, 84, 96), (80, 19, 16, 77), (98, 100, 9, 12), (8, 7, 124, 123), (153, 32, 35, 156), (108, 109, 0, 1), (154, 33, 37, 146), (100, 101, 8, 9), (79, 22, 20, 76), (155, 34, 14, 147), (101, 102, 7, 8), (82, 23, 22, 79), (74, 24, 23, 82), (102, 103, 6, 7), (103, 104, 5, 6), (156, 148, 143, 135), (157, 149, 142, 134), (59, 160, 168, 51), (47, 44, 139, 136), (110, 120, 99, 109), (161, 49, 41, 169), (31, 28, 95, 92), (179, 51, 54, 176), (37, 33, 90, 86), (53, 38, 169, 166), (32, 29, 94, 91), (33, 30, 93, 90), (154, 146, 145, 137), (156, 35, 27, 148), (155, 147, 144, 136), (34, 31, 92, 89), (146, 37, 29, 150), (152, 31, 34, 155), (165, 45, 48, 162), (148, 27, 36, 157), (147, 14, 30, 151), (167, 43, 46, 164), (159, 39, 43, 167), (163, 47, 39, 159), (59, 55, 164, 160), (1, 0, 130, 133), (43, 39, 144, 140), (58, 161, 169, 38), (60, 159, 167, 52), (48, 45, 138, 135), (134, 142, 41, 49), (166, 44, 47, 163), (172, 58, 38, 180), (69, 66, 177, 174), (44, 41, 142, 139), (45, 42, 141, 138), (137, 145, 26, 46), (131, 133, 122), (46, 43, 140, 137), (136, 144, 39, 47), (150, 153, 138, 141), (70, 173, 181, 50), (135, 143, 40, 48), (71, 50, 181, 172), (177, 53, 56, 174), (158, 40, 49, 161), (178, 52, 55, 175), (170, 60, 52, 178), (174, 56, 60, 170), (71, 63, 62), (176, 54, 57, 173), (99, 98, 12, 11), (54, 51, 168, 165), (60, 56, 163, 159), (55, 52, 167, 164), (56, 53, 166, 163), (61, 57, 162, 158), (66, 63, 180, 177), (57, 54, 165, 162), (72, 171, 179, 64), (73, 170, 178, 65), (35, 88, 96, 27), (69, 73, 62), (181, 61, 58, 172), (36, 27, 96, 87), (71, 172, 180, 63), (111, 110, 109, 108), (65, 68, 62), (21, 18, 110, 111), (73, 65, 62), (68, 72, 62), (72, 64, 62), (64, 67, 62), (72, 68, 175, 171), (67, 70, 62), (34, 89, 97, 14), (95, 83, 80, 92), (70, 67, 176, 173), (164, 46, 26, 160), (3, 2, 131, 128), (73, 69, 174, 170), (67, 64, 179, 176), (70, 50, 62), (68, 65, 178, 175), (66, 69, 62), (157, 36, 28, 149), (61, 158, 161, 58), (36, 87, 95, 28), (146, 150, 141, 145), (129, 132, 122), (122, 133, 130), (112, 111, 108, 107), (16, 19, 112, 113), (113, 112, 107, 106), (126, 127, 122), (114, 113, 106, 105), (125, 126, 122), (115, 114, 105, 104), (124, 125, 122), (116, 115, 104, 103), (123, 124, 122), (117, 116, 103, 102), (118, 117, 102, 101), (122, 132, 10), (119, 118, 101, 100), (121, 119, 100, 98), (99, 120, 121, 98), (75, 18, 21, 83), (87, 75, 83, 95), (130, 129, 122), (175, 55, 59, 171), (122, 10, 123), (127, 128, 122), (149, 152, 139, 142), (148, 157, 134, 143), (147, 151, 140, 144), (153, 156, 135, 138), (152, 155, 136, 139), (151, 154, 137, 140), (150, 29, 32, 153), (63, 66, 62), (151, 30, 33, 154), (169, 41, 44, 166), (37, 86, 94, 29), (160, 26, 42, 168), (162, 48, 40, 158), (180, 38, 53, 177), (171, 59, 51, 179), (173, 57, 61, 181), (62, 50, 71), (168, 42, 45, 165), (130, 0, 11, 129), (7, 6, 125, 124), (13, 15, 114, 115)])
me_mesh_002.polygons.foreach_set('use_smooth', [True] * 192)
_uv = me_mesh_002.uv_layers.new(name='UVMap')
_uv.uv.foreach_set('vector', [0.1018, 0.7506, 0.1018, 0.9736, 0.04079, 0.9745, 0.03665, 0.7515, 0.03665, 0.7515, 0.04079, 0.9745, 0.1627, 0.4757, 0.1669, 0.2528, 0.5118, 0.6535, 0.5238, 0.5957, 0.6877, 0.8658, 0.688, 0.905, 0.1669, 0.2528, 0.1627, 0.4757, 0.1018, 0.4749, 0.1018, 0.2519, 0.5238, 0.7114, 0.5118, 0.6535, 0.688, 0.905, 0.7086, 0.3673, 0.1018, 0.2519, 0.1018, 0.4749, 0.04079, 0.4757, 0.03665, 0.2528, 0.5566, 0.7537, 0.5238, 0.7114, 0.7086, 0.3673, 0.7083, 0.4065, 0.03665, 0.2528, 0.04079, 0.4757, 0.5698, 0.4757, 0.574, 0.2528, 0.6013, 0.7692, 0.5566, 0.7537, 0.7083, 0.4065, 0.7086, 0.4457, 0.574, 0.2528, 0.5698, 0.4757, 0.5088, 0.4749, 0.5088, 0.2519, 0.6461, 0.7537, 0.6013, 0.7692, 0.7086, 0.4457, 0.6238, 0.8266, 0.5088, 0.2519, 0.5088, 0.4749, 0.4479, 0.4757, 0.4437, 0.2528, 0.6789, 0.7114, 0.6461, 0.7537, 0.6238, 0.8266, 0.6235, 0.8658, 0.4437, 0.2528, 0.4479, 0.4757, 0.2443, 0.02307, 0.2402, 0.246, 0.3747, 0.4961, 0.3053, 0.497, 0.3053, 0.4873, 0.3747, 0.4864, 0.1711, 0.5208, 0.1704, 0.5366, 0.1018, 0.5356, 0.1018, 0.5198, 0.6572, 0.8658, 0.6569, 0.905, 0.6477, 0.1318, 0.6714, 0.14, 0.6461, 0.5533, 0.6789, 0.5957, 0.6824, 0.905, 0.6827, 0.8658, 0.5566, 0.5533, 0.6013, 0.5378, 0.6824, 0.8266, 0.688, 0.8266, 0.04079, 0.4757, 0.5118, 0.6535, 0.5238, 0.7114, 0.5698, 0.4757, 0.3053, 0.2469, 0.3053, 0.02391, 0.3663, 0.02307, 0.3704, 0.246, 0.6952, 0.1318, 0.6714, 0.14, 0.6714, 0.07861, 0.7132, 0.8658, 0.7136, 0.8266, 0.7126, 0.1093, 0.719, 0.07861, 0.7, 0.8658, 0.7003, 0.8266, 0.7136, 0.8266, 0.7132, 0.8658, 0.1018, 0.03687, 0.1704, 0.03781, 0.1669, 0.2528, 0.1018, 0.2519, 0.7136, 0.905, 0.7132, 0.8658, 0.719, 0.07861, 0.7126, 0.04792, 0.2366, 0.461, 0.4402, 0.03781, 0.4437, 0.2528, 0.2402, 0.246, 0.1018, 0.4749, 0.5238, 0.5957, 0.5118, 0.6535, 0.04079, 0.4757, 0.2443, 0.02307, 0.6461, 0.7537, 0.6789, 0.7114, 0.3053, 0.02391, 0.7003, 0.8266, 0.6701, 0.8266, 0.6569, 0.8266, 0.7136, 0.8266, 0.1627, 0.4757, 0.5566, 0.5533, 0.5238, 0.5957, 0.1018, 0.4749, 0.6493, 0.8266, 0.7342, 0.4457, 0.6477, 0.02545, 0.6303, 0.04792, 0.6701, 0.8266, 0.6704, 0.8658, 0.6572, 0.8658, 0.6569, 0.8266, 0.1627, 0.9745, 0.6789, 0.5957, 0.6461, 0.5533, 0.1018, 0.9736, 0.3053, 0.02391, 0.6789, 0.7114, 0.6909, 0.6535, 0.3663, 0.02307, 0.7342, 0.4457, 0.7338, 0.4065, 0.6714, 0.01723, 0.6477, 0.02545, 0.6361, 0.905, 0.6357, 0.8658, 0.649, 0.8658, 0.6493, 0.905, 0.7136, 0.8266, 0.6569, 0.8266, 0.6952, 0.1318, 0.7126, 0.1093, 0.649, 0.8658, 0.6493, 0.8266, 0.6303, 0.04792, 0.6239, 0.07861, 0.04079, 0.9745, 0.6013, 0.5378, 0.5566, 0.5533, 0.1627, 0.4757, 0.5088, 0.001753, 0.5782, 0.002707, 0.5782, 0.01242, 0.5088, 0.01146, 0.6789, 0.7114, 0.6235, 0.8658, 0.6238, 0.905, 0.6909, 0.6535, 0.6704, 0.8658, 0.6701, 0.905, 0.6569, 0.905, 0.6572, 0.8658, 0.2402, 0.246, 0.2443, 0.02307, 0.3053, 0.02391, 0.3053, 0.2469, 0.1018, 0.9736, 0.6461, 0.5533, 0.6013, 0.5378, 0.04079, 0.9745, 0.6361, 0.8266, 0.7209, 0.4457, 0.7342, 0.4457, 0.6493, 0.8266, 0.7338, 0.4065, 0.7342, 0.3673, 0.6952, 0.02545, 0.6714, 0.01723, 0.4395, 0.02199, 0.4402, 0.03781, 0.2366, 0.461, 0.236, 0.4768, 0.6701, 0.905, 0.6361, 0.905, 0.6493, 0.905, 0.6569, 0.905, 0.03243, 0.02199, 0.0331, 0.03781, 0.5775, 0.03781, 0.5782, 0.02199, 0.7209, 0.4457, 0.7206, 0.4065, 0.7338, 0.4065, 0.7342, 0.4457, 0.4479, 0.4757, 0.6013, 0.7692, 0.6461, 0.7537, 0.2443, 0.02307, 0.03243, 0.5208, 0.0331, 0.5366, 0.1704, 0.03781, 0.1711, 0.02199, 0.7206, 0.4065, 0.7209, 0.3673, 0.7342, 0.3673, 0.7338, 0.4065, 0.5088, 0.4749, 0.5566, 0.7537, 0.6013, 0.7692, 0.4479, 0.4757, 0.5698, 0.4757, 0.5238, 0.7114, 0.5566, 0.7537, 0.5088, 0.4749, 0.7209, 0.3673, 0.7003, 0.905, 0.7136, 0.905, 0.7342, 0.3673, 0.7003, 0.905, 0.7, 0.8658, 0.7132, 0.8658, 0.7136, 0.905, 0.236, 0.4768, 0.3053, 0.4777, 0.3053, 0.4873, 0.236, 0.4864, 0.3746, 0.4768, 0.1711, 0.5208, 0.1711, 0.5112, 0.3747, 0.4864, 0.3128, 0.6118, 0.2901, 0.5611, 0.3426, 0.543, 0.3426, 0.6015, 0.03241, 0.5015, 0.1018, 0.5005, 0.1018, 0.5102, 0.03241, 0.5112, 0.6238, 0.905, 0.6235, 0.8658, 0.6357, 0.8658, 0.6361, 0.905, 0.4333, 0.7461, 0.3747, 0.4961, 0.1711, 0.5015, 0.395, 0.7957, 0.1018, 0.5356, 0.1704, 0.5366, 0.1669, 0.7515, 0.1018, 0.7506, 0.5861, 0.9144, 0.3426, 0.6015, 0.3723, 0.6118, 0.5624, 0.9147, 0.5775, 0.03781, 0.0331, 0.03781, 0.03665, 0.2528, 0.574, 0.2528, 0.3426, 0.7552, 0.3723, 0.7449, 0.395, 0.7957, 0.3426, 0.8138, 0.4402, 0.03781, 0.5088, 0.03687, 0.5088, 0.2519, 0.4437, 0.2528, 0.0331, 0.03781, 0.1018, 0.03687, 0.1018, 0.2519, 0.03665, 0.2528, 0.03243, 0.02199, 0.5782, 0.02199, 0.5782, 0.01242, 0.03241, 0.01242, 0.236, 0.4768, 0.2366, 0.461, 0.3053, 0.4619, 0.3053, 0.4777, 0.03243, 0.5208, 0.1711, 0.02199, 0.1711, 0.01242, 0.03241, 0.5112, 0.0331, 0.5366, 0.1018, 0.5356, 0.1018, 0.7506, 0.03665, 0.7515, 0.5782, 0.02199, 0.5775, 0.03781, 0.5088, 0.03687, 0.5088, 0.02103, 0.1018, 0.5198, 0.1018, 0.5356, 0.0331, 0.5366, 0.03243, 0.5208, 0.395, 0.5611, 0.4395, 0.002707, 0.236, 0.4961, 0.4333, 0.6107, 0.3053, 0.4777, 0.3053, 0.4619, 0.374, 0.461, 0.3746, 0.4768, 0.1711, 0.02199, 0.1704, 0.03781, 0.1018, 0.03687, 0.1018, 0.02103, 0.2377, 0.6784, 0.1018, 0.001753, 0.03241, 0.002707, 0.2518, 0.6107, 0.2518, 0.7461, 0.1711, 0.002707, 0.1018, 0.001753, 0.2377, 0.6784, 0.2901, 0.7957, 0.03241, 0.5015, 0.1711, 0.002707, 0.2518, 0.7461, 0.3128, 0.6118, 0.291, 0.64, 0.2518, 0.6107, 0.2901, 0.5611, 0.6569, 0.905, 0.6493, 0.905, 0.6303, 0.1093, 0.6477, 0.1318, 0.1018, 0.001753, 0.1711, 0.002707, 0.1711, 0.01242, 0.1018, 0.01146, 0.3941, 0.7168, 0.4333, 0.7461, 0.395, 0.7957, 0.3723, 0.7449, 0.291, 0.7168, 0.2518, 0.7461, 0.2377, 0.6784, 0.2831, 0.6784, 0.236, 0.4961, 0.4395, 0.002707, 0.4395, 0.01242, 0.236, 0.4864, 0.3747, 0.4864, 0.1711, 0.5112, 0.1711, 0.5015, 0.3747, 0.4961, 0.3426, 0.8138, 0.1018, 0.5005, 0.03241, 0.5015, 0.2901, 0.7957, 0.6914, 0.2637, 0.3941, 0.7168, 0.3723, 0.7449, 0.6217, 0.2425, 0.6692, 0.338, 0.6455, 0.3384, 0.6455, 0.2428, 0.6692, 0.2425, 0.1018, 0.5005, 0.1711, 0.5015, 0.1711, 0.5112, 0.1018, 0.5102, 0.4395, 0.002707, 0.5088, 0.001753, 0.5088, 0.01146, 0.4395, 0.01242, 0.03241, 0.01242, 0.5782, 0.01242, 0.5782, 0.002707, 0.03241, 0.002707, 0.6714, 0.14, 0.6477, 0.1318, 0.6714, 0.07861, 0.03241, 0.002707, 0.1018, 0.001753, 0.1018, 0.01146, 0.03241, 0.01242, 0.03241, 0.5112, 0.1711, 0.01242, 0.1711, 0.002707, 0.03241, 0.5015, 0.5088, 0.02103, 0.4395, 0.02199, 0.4395, 0.01242, 0.5088, 0.01146, 0.7389, 0.1681, 0.7389, 0.2637, 0.7152, 0.2633, 0.7152, 0.1678, 0.236, 0.4864, 0.3053, 0.4873, 0.3053, 0.497, 0.236, 0.4961, 0.6914, 0.1681, 0.7152, 0.1678, 0.7152, 0.2633, 0.6914, 0.2637, 0.6455, 0.2428, 0.3426, 0.7552, 0.3128, 0.7449, 0.6692, 0.2425, 0.4474, 0.6784, 0.3053, 0.497, 0.3747, 0.4961, 0.4333, 0.7461, 0.5164, 0.9144, 0.2831, 0.6784, 0.291, 0.64, 0.4927, 0.9147, 0.5402, 0.9147, 0.291, 0.7168, 0.2831, 0.6784, 0.5164, 0.9144, 0.6692, 0.2425, 0.3128, 0.7449, 0.291, 0.7168, 0.5402, 0.9147, 0.6914, 0.1681, 0.6217, 0.338, 0.6582, 0.4105, 0.5624, 0.9147, 0.3723, 0.6118, 0.3941, 0.64, 0.7389, 0.2637, 0.6357, 0.8658, 0.6361, 0.8266, 0.6493, 0.8266, 0.649, 0.8658, 0.3723, 0.6118, 0.3426, 0.6015, 0.3426, 0.543, 0.395, 0.5611, 0.291, 0.7168, 0.3128, 0.7449, 0.2901, 0.7957, 0.2518, 0.7461, 0.291, 0.64, 0.2831, 0.6784, 0.2377, 0.6784, 0.2518, 0.6107, 0.3128, 0.7449, 0.3426, 0.7552, 0.3426, 0.8138, 0.2901, 0.7957, 0.402, 0.6784, 0.3941, 0.64, 0.4333, 0.6107, 0.4474, 0.6784, 0.6455, 0.3384, 0.6217, 0.338, 0.6217, 0.2425, 0.6455, 0.2428, 0.3941, 0.64, 0.3723, 0.6118, 0.395, 0.5611, 0.4333, 0.6107, 0.6099, 0.8192, 0.6099, 0.9147, 0.5861, 0.9144, 0.5861, 0.8188, 0.5402, 0.8192, 0.5402, 0.9147, 0.5164, 0.9144, 0.5164, 0.8188, 0.2366, 0.461, 0.2402, 0.246, 0.3053, 0.2469, 0.3053, 0.4619, 0.6692, 0.338, 0.5402, 0.8192, 0.6582, 0.4105, 0.7152, 0.2633, 0.402, 0.6784, 0.3941, 0.7168, 0.6914, 0.2637, 0.374, 0.461, 0.3053, 0.4619, 0.3053, 0.2469, 0.3704, 0.246, 0.6914, 0.1681, 0.6914, 0.2637, 0.6217, 0.2425, 0.6217, 0.338, 0.6824, 0.905, 0.6238, 0.905, 0.6361, 0.905, 0.6701, 0.905, 0.5164, 0.8188, 0.4927, 0.8192, 0.6582, 0.4105, 0.6789, 0.5957, 0.6909, 0.6535, 0.6238, 0.905, 0.6824, 0.905, 0.5402, 0.8192, 0.5164, 0.8188, 0.6582, 0.4105, 0.4927, 0.8192, 0.6099, 0.8192, 0.6582, 0.4105, 0.6099, 0.8192, 0.5861, 0.8188, 0.6582, 0.4105, 0.5861, 0.8188, 0.5624, 0.8192, 0.6582, 0.4105, 0.6099, 0.8192, 0.4927, 0.8192, 0.4927, 0.9147, 0.6099, 0.9147, 0.5624, 0.8192, 0.7389, 0.1681, 0.6582, 0.4105, 0.0331, 0.5366, 0.03665, 0.7515, 0.1669, 0.2528, 0.1704, 0.03781, 0.1669, 0.7515, 0.1627, 0.9745, 0.1018, 0.9736, 0.1018, 0.7506, 0.7389, 0.1681, 0.5624, 0.8192, 0.5624, 0.9147, 0.7389, 0.2637, 0.2518, 0.6107, 0.03241, 0.002707, 0.5782, 0.002707, 0.2901, 0.5611, 0.6569, 0.8266, 0.6572, 0.8658, 0.6714, 0.14, 0.6952, 0.1318, 0.5402, 0.8192, 0.6692, 0.338, 0.6692, 0.2425, 0.5402, 0.9147, 0.5624, 0.8192, 0.5861, 0.8188, 0.5861, 0.9144, 0.5624, 0.9147, 0.7389, 0.1681, 0.7152, 0.1678, 0.6582, 0.4105, 0.4927, 0.8192, 0.5164, 0.8188, 0.5164, 0.9144, 0.4927, 0.9147, 0.6455, 0.3384, 0.6692, 0.338, 0.6582, 0.4105, 0.3746, 0.4768, 0.374, 0.461, 0.1704, 0.5366, 0.1711, 0.5208, 0.402, 0.6784, 0.4474, 0.6784, 0.4333, 0.7461, 0.3941, 0.7168, 0.374, 0.461, 0.3704, 0.246, 0.1669, 0.7515, 0.1704, 0.5366, 0.5782, 0.02199, 0.5088, 0.02103, 0.5088, 0.01146, 0.5782, 0.01242, 0.6239, 0.07861, 0.6303, 0.04792, 0.6714, 0.07861, 0.6714, 0.07861, 0.6477, 0.1318, 0.6303, 0.1093, 0.6827, 0.8658, 0.6824, 0.905, 0.6701, 0.905, 0.6704, 0.8658, 0.6013, 0.5378, 0.6461, 0.5533, 0.6827, 0.8658, 0.6824, 0.8266, 0.6824, 0.8266, 0.6827, 0.8658, 0.6704, 0.8658, 0.6701, 0.8266, 0.719, 0.07861, 0.7126, 0.1093, 0.6714, 0.07861, 0.688, 0.8266, 0.6824, 0.8266, 0.6701, 0.8266, 0.7003, 0.8266, 0.7126, 0.04792, 0.719, 0.07861, 0.6714, 0.07861, 0.6877, 0.8658, 0.688, 0.8266, 0.7003, 0.8266, 0.7, 0.8658, 0.6952, 0.02545, 0.7126, 0.04792, 0.6714, 0.07861, 0.688, 0.905, 0.6877, 0.8658, 0.7, 0.8658, 0.7003, 0.905, 0.6714, 0.01723, 0.6952, 0.02545, 0.6714, 0.07861, 0.7086, 0.3673, 0.688, 0.905, 0.7003, 0.905, 0.7209, 0.3673, 0.7083, 0.4065, 0.7086, 0.3673, 0.7209, 0.3673, 0.7206, 0.4065, 0.6714, 0.07861, 0.6303, 0.04792, 0.6477, 0.02545, 0.7086, 0.4457, 0.7083, 0.4065, 0.7206, 0.4065, 0.7209, 0.4457, 0.6238, 0.8266, 0.7086, 0.4457, 0.7209, 0.4457, 0.6361, 0.8266, 0.6357, 0.8658, 0.6235, 0.8658, 0.6238, 0.8266, 0.6361, 0.8266, 0.3663, 0.02307, 0.6909, 0.6535, 0.6789, 0.5957, 0.1627, 0.9745, 0.3704, 0.246, 0.3663, 0.02307, 0.1627, 0.9745, 0.1669, 0.7515, 0.6303, 0.1093, 0.6239, 0.07861, 0.6714, 0.07861, 0.4927, 0.9147, 0.291, 0.64, 0.3128, 0.6118, 0.6099, 0.9147, 0.6714, 0.07861, 0.6477, 0.02545, 0.6714, 0.01723, 0.7126, 0.1093, 0.6952, 0.1318, 0.6714, 0.07861, 0.1711, 0.5208, 0.1018, 0.5198, 0.1018, 0.5102, 0.1711, 0.5112, 0.3053, 0.4777, 0.3746, 0.4768, 0.3747, 0.4864, 0.3053, 0.4873, 0.1711, 0.02199, 0.1018, 0.02103, 0.1018, 0.01146, 0.1711, 0.01242, 0.4395, 0.02199, 0.236, 0.4768, 0.236, 0.4864, 0.4395, 0.01242, 0.1018, 0.5198, 0.03243, 0.5208, 0.03241, 0.5112, 0.1018, 0.5102, 0.1018, 0.02103, 0.03243, 0.02199, 0.03241, 0.01242, 0.1018, 0.01146, 0.5088, 0.02103, 0.5088, 0.03687, 0.4402, 0.03781, 0.4395, 0.02199, 0.6217, 0.338, 0.6455, 0.3384, 0.6582, 0.4105, 0.1018, 0.02103, 0.1018, 0.03687, 0.0331, 0.03781, 0.03243, 0.02199, 0.395, 0.7957, 0.1711, 0.5015, 0.1018, 0.5005, 0.3426, 0.8138, 0.5775, 0.03781, 0.574, 0.2528, 0.5088, 0.2519, 0.5088, 0.03687, 0.2901, 0.5611, 0.5782, 0.002707, 0.5088, 0.001753, 0.3426, 0.543, 0.4333, 0.6107, 0.236, 0.4961, 0.3053, 0.497, 0.4474, 0.6784, 0.6217, 0.2425, 0.3723, 0.7449, 0.3426, 0.7552, 0.6455, 0.2428, 0.6099, 0.9147, 0.3128, 0.6118, 0.3426, 0.6015, 0.5861, 0.9144, 0.7389, 0.2637, 0.3941, 0.64, 0.402, 0.6784, 0.7152, 0.2633, 0.6582, 0.4105, 0.7152, 0.1678, 0.6914, 0.1681, 0.3426, 0.543, 0.5088, 0.001753, 0.4395, 0.002707, 0.395, 0.5611, 0.6303, 0.1093, 0.6493, 0.905, 0.649, 0.8658, 0.6239, 0.07861, 0.7342, 0.3673, 0.7136, 0.905, 0.7126, 0.04792, 0.6952, 0.02545, 0.5238, 0.5957, 0.5566, 0.5533, 0.688, 0.8266, 0.6877, 0.8658])
me_mesh_002.materials.append(mat_gold)
me_mesh_002.use_remesh_preserve_volume = False
me_mesh_002.use_remesh_preserve_attributes = False
me_mesh_002.use_mirror_vertex_groups = False
me_mesh_002.update()
me_mesh_002.normals_split_custom_set([tuple(v) for v in zip(*[iter([0.9648, 0.2585, 0.04749, 0.8391, 0.2248, 0.4953, 0.8391, -0.2248, 0.4953, 0.9648, -0.2585, 0.04749, 0.9648, -0.2585, 0.04749, 0.8391, -0.2248, 0.4953, 0.6143, -0.6143, 0.4953, 0.7063, -0.7063, 0.04749, -0.08569, -0.3198, 0.9436, 0.08569, -0.3198, 0.9436, 0.1697, -0.6334, 0.755, -0.1697, -0.6334, 0.755, 0.7063, -0.7063, 0.04749, 0.6143, -0.6143, 0.4953, 0.2248, -0.8391, 0.4953, 0.2585, -0.9648, 0.0475, -0.2341, -0.2341, 0.9436, -0.08569, -0.3198, 0.9436, -0.1697, -0.6334, 0.755, -0.4637, -0.4637, 0.755, 0.2585, -0.9648, 0.0475, 0.2248, -0.8391, 0.4953, -0.2248, -0.8391, 0.4953, -0.2585, -0.9648, 0.0475, -0.3198, -0.08569, 0.9436, -0.2341, -0.2341, 0.9436, -0.4637, -0.4637, 0.755, -0.6334, -0.1697, 0.755, -0.2585, -0.9648, 0.0475, -0.2248, -0.8391, 0.4953, -0.6143, -0.6143, 0.4953, -0.7063, -0.7063, 0.0475, -0.3198, 0.08569, 0.9436, -0.3198, -0.08569, 0.9436, -0.6334, -0.1697, 0.755, -0.6334, 0.1697, 0.755, -0.7063, -0.7063, 0.0475, -0.6143, -0.6143, 0.4953, -0.8391, -0.2248, 0.4953, -0.9648, -0.2585, 0.0475, -0.2341, 0.2341, 0.9436, -0.3198, 0.08569, 0.9436, -0.6334, 0.1697, 0.755, -0.4637, 0.4637, 0.755, -0.9648, -0.2585, 0.0475, -0.8391, -0.2248, 0.4953, -0.8391, 0.2248, 0.4953, -0.9648, 0.2585, 0.0475, -0.08569, 0.3198, 0.9436, -0.2341, 0.2341, 0.9436, -0.4637, 0.4637, 0.755, -0.1697, 0.6334, 0.755, -0.9648, 0.2585, 0.0475, -0.8391, 0.2248, 0.4953, -0.6143, 0.6143, 0.4953, -0.7063, 0.7063, 0.0475, 0.1868, 0.6971, -0.6922, -0.1868, 0.6971, -0.6922, -0.2582, 0.9638, -0.06665, 0.2582, 0.9638, -0.06665, 0.706, 0.706, 0.0558, 0.7051, 0.7051, 0.07541, 0.9632, 0.2581, 0.07541, 0.9644, 0.2584, 0.0558, 0.7898, 0.2116, 0.5757, 0.5782, 0.5782, 0.5757, 0.1087, 0.1087, 0.9881, 0.1484, 0.03977, 0.9881, 0.3198, 0.08569, 0.9436, 0.2341, 0.2341, 0.9436, 0.4637, 0.4637, 0.755, 0.6334, 0.1697, 0.755, 0.2341, -0.2341, 0.9436, 0.3198, -0.08569, 0.9436, 0.6334, -0.1697, 0.755, 0.4637, -0.4637, 0.755, -0.2248, -0.8391, 0.4953, -0.08569, -0.3198, 0.9436, -0.2341, -0.2341, 0.9436, -0.6143, -0.6143, 0.4953, -0.2585, 0.9648, 0.0475, -0.2248, 0.8391, 0.4953, 0.2248, 0.8391, 0.4953, 0.2585, 0.9648, 0.0475, 0.1484, -0.03977, 0.9881, 0.1484, 0.03977, 0.9881, -3.131e-09, -2.964e-10, 1.0, 0.2116, -0.7898, 0.5757, 0.5782, -0.5782, 0.5757, 0.1087, -0.1087, 0.9881, 0.03977, -0.1484, 0.9881, 0.2585, -0.9646, 0.05209, 0.7061, -0.7061, 0.05209, 0.5782, -0.5782, 0.5757, 0.2116, -0.7898, 0.5757, 0.2581, -0.9632, 0.07541, 0.7051, -0.7051, 0.07541, 0.7063, -0.7063, 0.04749, 0.2585, -0.9648, 0.0475, -0.2116, -0.7898, 0.5757, 0.2116, -0.7898, 0.5757, 0.03977, -0.1484, 0.9881, -0.03977, -0.1484, 0.9881, -0.7051, 0.7051, 0.07541, -0.9632, 0.2581, 0.07541, -0.9648, 0.2585, 0.0475, -0.7063, 0.7063, 0.0475, 0.2248, -0.8391, 0.4953, 0.08569, -0.3198, 0.9436, -0.08569, -0.3198, 0.9436, -0.2248, -0.8391, 0.4953, -0.6143, 0.6143, 0.4953, -0.2341, 0.2341, 0.9436, -0.08569, 0.3198, 0.9436, -0.2248, 0.8391, 0.4953, 0.7061, -0.7061, 0.05209, 0.9646, -0.2585, 0.05209, 0.7898, -0.2116, 0.5757, 0.5782, -0.5782, 0.5757, 0.6143, -0.6143, 0.4953, 0.2341, -0.2341, 0.9436, 0.08569, -0.3198, 0.9436, 0.2248, -0.8391, 0.4953, -0.5782, 0.5782, 0.5757, -0.7898, 0.2116, 0.5757, -0.1484, 0.03977, 0.9881, -0.1087, 0.1087, 0.9881, 0.9646, -0.2585, 0.05209, 0.9646, 0.2585, 0.05209, 0.7898, 0.2116, 0.5757, 0.7898, -0.2116, 0.5757, 0.6143, 0.6143, 0.4953, 0.2341, 0.2341, 0.9436, 0.3198, 0.08569, 0.9436, 0.8391, 0.2248, 0.4953, -0.2248, 0.8391, 0.4953, -0.08569, 0.3198, 0.9436, 0.08569, 0.3198, 0.9436, 0.2248, 0.8391, 0.4953, -0.7898, 0.2116, 0.5757, -0.7898, -0.2116, 0.5757, -0.1484, -0.03977, 0.9881, -0.1484, 0.03977, 0.9881, 0.2585, 0.9646, 0.05209, -0.2585, 0.9646, 0.05209, -0.2116, 0.7898, 0.5757, 0.2116, 0.7898, 0.5757, 0.5782, -0.5782, 0.5757, 0.7898, -0.2116, 0.5757, 0.1484, -0.03977, 0.9881, 0.1087, -0.1087, 0.9881, -0.2116, 0.7898, 0.5757, -0.5782, 0.5782, 0.5757, -0.1087, 0.1087, 0.9881, -0.03977, 0.1484, 0.9881, 0.8391, -0.2248, 0.4953, 0.3198, -0.08569, 0.9436, 0.2341, -0.2341, 0.9436, 0.6143, -0.6143, 0.4953, -0.6971, -0.1868, -0.6922, -0.5103, -0.5103, -0.6922, -0.7055, -0.7055, -0.06665, -0.9638, -0.2582, -0.06665, -0.08569, 0.3198, 0.9436, -0.1697, 0.6334, 0.755, 0.1697, 0.6334, 0.755, 0.08569, 0.3198, 0.9436, 0.9646, 0.2585, 0.05209, 0.7061, 0.7061, 0.05209, 0.5782, 0.5782, 0.5757, 0.7898, 0.2116, 0.5757, -0.7063, 0.7063, 0.0475, -0.6143, 0.6143, 0.4953, -0.2248, 0.8391, 0.4953, -0.2585, 0.9648, 0.0475, 0.8391, 0.2248, 0.4953, 0.3198, 0.08569, 0.9436, 0.3198, -0.08569, 0.9436, 0.8391, -0.2248, 0.4953, -0.7061, 0.7061, 0.05209, -0.9646, 0.2585, 0.05209, -0.7898, 0.2116, 0.5757, -0.5782, 0.5782, 0.5757, -0.7898, -0.2116, 0.5757, -0.5782, -0.5782, 0.5757, -0.1087, -0.1087, 0.9881, -0.1484, -0.03977, 0.9881, -0.9644, 0.2584, 0.0558, -0.9632, 0.2581, 0.07541, -0.7051, 0.7051, 0.07541, -0.706, 0.706, 0.0558, 0.7061, 0.7061, 0.05209, 0.2585, 0.9646, 0.05209, 0.2116, 0.7898, 0.5757, 0.5782, 0.5782, 0.5757, -0.2584, -0.9644, 0.0558, -0.2581, -0.9632, 0.07541, -0.7051, -0.7051, 0.07541, -0.706, -0.706, 0.0558, -0.9646, 0.2585, 0.05209, -0.9646, -0.2585, 0.05209, -0.7898, -0.2116, 0.5757, -0.7898, 0.2116, 0.5757, -0.8391, 0.2248, 0.4953, -0.3198, 0.08569, 0.9436, -0.2341, 0.2341, 0.9436, -0.6143, 0.6143, 0.4953, 0.9644, -0.2584, 0.0558, 0.9632, -0.2581, 0.07541, 0.7051, -0.7051, 0.07541, 0.706, -0.706, 0.0558, -0.9646, -0.2585, 0.05209, -0.7061, -0.7061, 0.05209, -0.5782, -0.5782, 0.5757, -0.7898, -0.2116, 0.5757, -0.8391, -0.2248, 0.4953, -0.3198, -0.08569, 0.9436, -0.3198, 0.08569, 0.9436, -0.8391, 0.2248, 0.4953, -0.6143, -0.6143, 0.4953, -0.2341, -0.2341, 0.9436, -0.3198, -0.08569, 0.9436, -0.8391, -0.2248, 0.4953, -0.7061, -0.7061, 0.05209, -0.2585, -0.9646, 0.05209, -0.2116, -0.7898, 0.5757, -0.5782, -0.5782, 0.5757, -0.2585, -0.9646, 0.05209, 0.2585, -0.9646, 0.05209, 0.2116, -0.7898, 0.5757, -0.2116, -0.7898, 0.5757, -0.706, 0.706, 0.0558, -0.2584, 0.9644, 0.0558, -0.2582, 0.9638, -0.06665, -0.7055, 0.7055, -0.06665, 0.2584, 0.9644, 0.0558, 0.706, 0.706, 0.0558, 0.7055, 0.7055, -0.06665, 0.2582, 0.9638, -0.06665, 0.4172, 0.4172, -0.8074, -0.002388, -0.002388, -1.0, -0.003261, -0.000874, -1.0, 0.5699, 0.1527, -0.8074, 0.6971, -0.1868, -0.6922, 0.6971, 0.1868, -0.6922, 0.9638, 0.2582, -0.06665, 0.9638, -0.2582, -0.06665, 0.1697, 0.6334, 0.755, -0.1697, 0.6334, 0.755, -0.2585, 0.9646, 0.05209, 0.2585, 0.9646, 0.05209, 0.0008743, 0.003262, -1.0, 0.1868, 0.6971, -0.6922, 0.5103, 0.5103, -0.6922, 0.002388, 0.002388, -1.0, 0.9632, 0.2581, 0.07541, 0.7051, 0.7051, 0.07541, 0.7063, 0.7063, 0.04749, 0.9648, 0.2585, 0.04749, 0.9606, 0.2574, -0.105, 0.5699, 0.1527, -0.8074, 0.5699, -0.1527, -0.8074, 0.9606, -0.2574, -0.105, -0.7051, -0.7051, 0.07541, -0.2581, -0.9632, 0.07541, -0.2585, -0.9648, 0.0475, -0.7063, -0.7063, 0.0475, -0.5699, -0.1527, -0.8074, -0.4172, -0.4172, -0.8074, 0.002388, 0.002388, -1.0, 0.003262, 0.000874, -1.0, -0.9632, 0.2581, 0.07541, -0.9632, -0.2581, 0.07541, -0.9648, -0.2585, 0.0475, -0.9648, 0.2585, 0.0475, -0.2581, -0.9632, 0.07541, 0.2581, -0.9632, 0.07541, 0.2585, -0.9648, 0.0475, -0.2585, -0.9648, 0.0475, -0.2584, -0.9644, 0.0558, -0.706, -0.706, 0.0558, -0.7055, -0.7055, -0.06665, -0.2582, -0.9638, -0.06665, -0.706, 0.706, 0.0558, -0.7051, 0.7051, 0.07541, -0.2581, 0.9632, 0.07541, -0.2584, 0.9644, 0.0558, 0.9644, -0.2584, 0.0558, 0.706, -0.706, 0.0558, 0.7055, -0.7055, -0.06665, 0.9638, -0.2582, -0.06665, 0.9632, -0.2581, 0.07541, 0.9632, 0.2581, 0.07541, 0.9648, 0.2585, 0.04749, 0.9648, -0.2585, 0.04749, -0.706, -0.706, 0.0558, -0.7051, -0.7051, 0.07541, -0.9632, -0.2581, 0.07541, -0.9644, -0.2584, 0.0558, 0.9644, 0.2584, 0.0558, 0.9632, 0.2581, 0.07541, 0.9632, -0.2581, 0.07541, 0.9644, -0.2584, 0.0558, -0.003262, 0.000874, -1.0, -0.6971, 0.1868, -0.6922, -0.5103, 0.5103, -0.6922, -0.002388, 0.002388, -1.0, -0.2584, 0.9644, 0.0558, -0.2581, 0.9632, 0.07541, 0.2581, 0.9632, 0.07541, 0.2584, 0.9644, 0.0558, 0.706, -0.706, 0.0558, 0.7051, -0.7051, 0.07541, 0.2581, -0.9632, 0.07541, 0.2584, -0.9644, 0.0558, 0.000874, -0.003262, -1.0, 0.1868, -0.6971, -0.6922, -0.1868, -0.6971, -0.6922, -0.000874, -0.003262, -1.0, 0.002388, -0.002388, -1.0, 0.5103, -0.5103, -0.6922, 0.1868, -0.6971, -0.6922, 0.000874, -0.003262, -1.0, 0.003262, -0.000874, -1.0, 0.6971, -0.1868, -0.6922, 0.5103, -0.5103, -0.6922, 0.002388, -0.002388, -1.0, 0.4172, 0.4172, -0.8074, 0.1527, 0.5699, -0.8074, -0.000874, -0.003262, -1.0, -0.002388, -0.002388, -1.0, 0.5782, 0.5782, 0.5757, 0.2116, 0.7898, 0.5757, 0.03977, 0.1484, 0.9881, 0.1087, 0.1087, 0.9881, 0.1868, -0.6971, -0.6922, 0.5103, -0.5103, -0.6922, 0.7055, -0.7055, -0.06665, 0.2582, -0.9638, -0.06665, -0.1527, -0.5699, -0.8074, 0.0008743, 0.003262, -1.0, 0.002388, 0.002388, -1.0, -0.4172, -0.4172, -0.8074, -0.4172, 0.4172, -0.8074, 0.002388, -0.002388, -1.0, 0.000874, -0.003262, -1.0, -0.1527, 0.5699, -0.8074, -0.5103, 0.5103, -0.6922, -0.6971, 0.1868, -0.6922, -0.9638, 0.2582, -0.06665, -0.7055, 0.7055, -0.06665, 0.2582, 0.9638, -0.06665, 0.7055, 0.7055, -0.06665, 0.5103, 0.5103, -0.6922, 0.1868, 0.6971, -0.6922, 0.003262, 0.000874, -1.0, 0.6971, 0.1868, -0.6922, 0.6971, -0.1868, -0.6922, 0.003262, -0.000874, -1.0, -0.2574, -0.9606, -0.105, -0.1527, -0.5699, -0.8074, -0.4172, -0.4172, -0.8074, -0.7032, -0.7032, -0.105, -0.7701, 0.2063, -0.6036, -0.7701, -0.2063, -0.6036, -0.9606, -0.2574, -0.105, -0.9606, 0.2574, -0.105, 0.6971, 0.1868, -0.6922, 0.5103, 0.5103, -0.6922, 0.7055, 0.7055, -0.06665, 0.9638, 0.2582, -0.06665, -0.6971, 0.1868, -0.6922, -0.6971, -0.1868, -0.6922, -0.9638, -0.2582, -0.06665, -0.9638, 0.2582, -0.06665, -0.2582, -0.9638, -0.06665, -0.7055, -0.7055, -0.06665, -0.5103, -0.5103, -0.6922, -0.1868, -0.6971, -0.6922, 0.1484, 0.03977, 0.9881, 0.1087, 0.1087, 0.9881, -3.131e-09, -2.964e-10, 1.0, -0.1868, -0.6971, -0.6922, 0.1868, -0.6971, -0.6922, 0.2582, -0.9638, -0.06665, -0.2582, -0.9638, -0.06665, 0.9638, -0.2582, -0.06665, 0.7055, -0.7055, -0.06665, 0.5103, -0.5103, -0.6922, 0.6971, -0.1868, -0.6922, -0.9644, -0.2584, 0.0558, -0.9644, 0.2584, 0.0558, -0.9638, 0.2582, -0.06665, -0.9638, -0.2582, -0.06665, 0.5638, -0.5638, -0.6036, 0.7032, -0.7032, -0.105, 0.2574, -0.9606, -0.105, 0.2063, -0.7701, -0.6036, -0.7055, 0.7055, -0.06665, -0.2582, 0.9638, -0.06665, -0.1868, 0.6971, -0.6922, -0.5103, 0.5103, -0.6922, -0.2064, -0.7701, -0.6036, 0.2063, -0.7701, -0.6036, 0.2574, -0.9606, -0.105, -0.2574, -0.9606, -0.105, -0.9606, -0.2574, -0.105, -0.5699, -0.1527, -0.8074, -0.5699, 0.1527, -0.8074, -0.9606, 0.2574, -0.105, -0.0008738, 0.003262, -1.0, -0.1868, 0.6971, -0.6922, 0.1868, 0.6971, -0.6922, 0.0008743, 0.003262, -1.0, -0.2574, 0.9606, -0.105, -0.1527, 0.5699, -0.8074, 0.1527, 0.5699, -0.8074, 0.2574, 0.9606, -0.105, -0.7032, 0.7032, -0.105, -0.4172, 0.4172, -0.8074, -0.1527, 0.5699, -0.8074, -0.2574, 0.9606, -0.105, -0.9606, 0.2574, -0.105, -0.5699, 0.1527, -0.8074, -0.4172, 0.4172, -0.8074, -0.7032, 0.7032, -0.105, -0.2064, -0.7701, -0.6036, -0.5638, -0.5638, -0.6036, 2.183e-07, 5.145e-08, -1.0, 0.9606, -0.2574, -0.105, 0.5699, -0.1527, -0.8074, 0.4172, -0.4172, -0.8074, 0.7032, -0.7032, -0.105, -0.2585, 0.9646, 0.05209, -0.7061, 0.7061, 0.05209, -0.5782, 0.5782, 0.5757, -0.2116, 0.7898, 0.5757, 0.5699, -0.1527, -0.8074, 0.5699, 0.1527, -0.8074, -0.003261, -0.000874, -1.0, -0.003262, 0.000874, -1.0, -0.4172, 0.4172, -0.8074, -0.5699, 0.1527, -0.8074, 0.003262, -0.000874, -1.0, 0.002388, -0.002388, -1.0, 0.1527, 0.5699, -0.8074, -0.1527, 0.5699, -0.8074, 0.000874, -0.003262, -1.0, -0.000874, -0.003262, -1.0, -0.5699, 0.1527, -0.8074, -0.5699, -0.1527, -0.8074, 0.003262, 0.000874, -1.0, 0.003262, -0.000874, -1.0, 0.1527, -0.5699, -0.8074, 0.4172, -0.4172, -0.8074, -0.002388, 0.002388, -1.0, -0.0008738, 0.003262, -1.0, -0.7701, -0.2063, -0.6036, -0.5638, -0.5638, -0.6036, -0.7032, -0.7032, -0.105, -0.9606, -0.2574, -0.105, 0.4172, -0.4172, -0.8074, 0.5699, -0.1527, -0.8074, -0.003262, 0.000874, -1.0, -0.002388, 0.002388, -1.0, 0.5638, 0.5638, -0.6036, 0.7032, 0.7032, -0.105, 0.9606, 0.2574, -0.105, 0.7701, 0.2063, -0.6036, -0.5638, 0.5638, -0.6036, -0.7032, 0.7032, -0.105, -0.2574, 0.9606, -0.105, -0.2063, 0.7701, -0.6036, -0.7051, 0.7051, 0.07541, -0.7063, 0.7063, 0.0475, -0.2585, 0.9648, 0.0475, -0.2581, 0.9632, 0.07541, -0.7701, 0.2063, -0.6036, -0.5638, 0.5638, -0.6036, 2.183e-07, 5.145e-08, -1.0, 0.2574, -0.9606, -0.105, 0.1527, -0.5699, -0.8074, -0.1527, -0.5699, -0.8074, -0.2574, -0.9606, -0.105, 0.2581, 0.9632, 0.07541, -0.2581, 0.9632, 0.07541, -0.2585, 0.9648, 0.0475, 0.2585, 0.9648, 0.0475, -0.2064, -0.7701, -0.6036, -0.2574, -0.9606, -0.105, -0.7032, -0.7032, -0.105, -0.5638, -0.5638, -0.6036, 0.4637, 0.4637, 0.755, 0.1697, 0.6334, 0.755, 0.2585, 0.9646, 0.05209, 0.7061, 0.7061, 0.05209, -0.2063, 0.7701, -0.6036, 0.2063, 0.7701, -0.6036, 2.183e-07, 5.145e-08, -1.0, 0.2341, 0.2341, 0.9436, 0.08569, 0.3198, 0.9436, 0.1697, 0.6334, 0.755, 0.4637, 0.4637, 0.755, -0.5638, 0.5638, -0.6036, -0.2063, 0.7701, -0.6036, 2.183e-07, 5.145e-08, -1.0, 0.2063, 0.7701, -0.6036, 0.5638, 0.5638, -0.6036, 2.183e-07, 5.145e-08, -1.0, 0.5638, 0.5638, -0.6036, 0.7701, 0.2063, -0.6036, 2.183e-07, 5.145e-08, -1.0, 0.7701, 0.2063, -0.6036, 0.7701, -0.2063, -0.6036, 2.183e-07, 5.145e-08, -1.0, 0.5638, 0.5638, -0.6036, 0.2063, 0.7701, -0.6036, 0.2574, 0.9606, -0.105, 0.7032, 0.7032, -0.105, 0.7701, -0.2063, -0.6036, 0.5638, -0.5638, -0.6036, 2.183e-07, 5.145e-08, -1.0, 0.9632, -0.2581, 0.07541, 0.9648, -0.2585, 0.04749, 0.7063, -0.7063, 0.04749, 0.7051, -0.7051, 0.07541, 0.7063, 0.7063, 0.04749, 0.6143, 0.6143, 0.4953, 0.8391, 0.2248, 0.4953, 0.9648, 0.2585, 0.04749, 0.5638, -0.5638, -0.6036, 0.7701, -0.2063, -0.6036, 0.9606, -0.2574, -0.105, 0.7032, -0.7032, -0.105, -0.000874, -0.003262, -1.0, -0.1868, -0.6971, -0.6922, -0.5103, -0.5103, -0.6922, -0.002388, -0.002388, -1.0, 0.7898, -0.2116, 0.5757, 0.7898, 0.2116, 0.5757, 0.1484, 0.03977, 0.9881, 0.1484, -0.03977, 0.9881, -0.5638, 0.5638, -0.6036, -0.7701, 0.2063, -0.6036, -0.9606, 0.2574, -0.105, -0.7032, 0.7032, -0.105, 0.7701, -0.2063, -0.6036, 0.7701, 0.2063, -0.6036, 0.9606, 0.2574, -0.105, 0.9606, -0.2574, -0.105, 0.5638, -0.5638, -0.6036, 0.2063, -0.7701, -0.6036, 2.183e-07, 5.145e-08, -1.0, 0.2063, 0.7701, -0.6036, -0.2063, 0.7701, -0.6036, -0.2574, 0.9606, -0.105, 0.2574, 0.9606, -0.105, -0.7701, -0.2063, -0.6036, -0.7701, 0.2063, -0.6036, 2.183e-07, 5.145e-08, -1.0, 0.2584, 0.9644, 0.0558, 0.2581, 0.9632, 0.07541, 0.7051, 0.7051, 0.07541, 0.706, 0.706, 0.0558, 0.1527, -0.5699, -0.8074, -0.0008738, 0.003262, -1.0, 0.0008743, 0.003262, -1.0, -0.1527, -0.5699, -0.8074, 0.2581, 0.9632, 0.07541, 0.2585, 0.9648, 0.0475, 0.7063, 0.7063, 0.04749, 0.7051, 0.7051, 0.07541, -0.706, -0.706, 0.0558, -0.9644, -0.2584, 0.0558, -0.9638, -0.2582, -0.06665, -0.7055, -0.7055, -0.06665, -0.03977, 0.1484, 0.9881, -0.1087, 0.1087, 0.9881, -3.131e-09, -2.964e-10, 1.0, -3.131e-09, -2.964e-10, 1.0, 0.1087, 0.1087, 0.9881, 0.03977, 0.1484, 0.9881, 0.6334, 0.1697, 0.755, 0.4637, 0.4637, 0.755, 0.7061, 0.7061, 0.05209, 0.9646, 0.2585, 0.05209, 0.3198, -0.08569, 0.9436, 0.3198, 0.08569, 0.9436, 0.6334, 0.1697, 0.755, 0.6334, -0.1697, 0.755, 0.6334, -0.1697, 0.755, 0.6334, 0.1697, 0.755, 0.9646, 0.2585, 0.05209, 0.9646, -0.2585, 0.05209, 0.03977, -0.1484, 0.9881, 0.1087, -0.1087, 0.9881, -3.131e-09, -2.964e-10, 1.0, 0.4637, -0.4637, 0.755, 0.6334, -0.1697, 0.755, 0.9646, -0.2585, 0.05209, 0.7061, -0.7061, 0.05209, -0.03977, -0.1484, 0.9881, 0.03977, -0.1484, 0.9881, -3.131e-09, -2.964e-10, 1.0, 0.1697, -0.6334, 0.755, 0.4637, -0.4637, 0.755, 0.7061, -0.7061, 0.05209, 0.2585, -0.9646, 0.05209, -0.1087, -0.1087, 0.9881, -0.03977, -0.1484, 0.9881, -3.131e-09, -2.964e-10, 1.0, -0.1697, -0.6334, 0.755, 0.1697, -0.6334, 0.755, 0.2585, -0.9646, 0.05209, -0.2585, -0.9646, 0.05209, -0.1484, -0.03977, 0.9881, -0.1087, -0.1087, 0.9881, -3.131e-09, -2.964e-10, 1.0, -0.4637, -0.4637, 0.755, -0.1697, -0.6334, 0.755, -0.2585, -0.9646, 0.05209, -0.7061, -0.7061, 0.05209, -0.6334, -0.1697, 0.755, -0.4637, -0.4637, 0.755, -0.7061, -0.7061, 0.05209, -0.9646, -0.2585, 0.05209, -3.131e-09, -2.964e-10, 1.0, -0.1087, 0.1087, 0.9881, -0.1484, 0.03977, 0.9881, -0.6334, 0.1697, 0.755, -0.6334, -0.1697, 0.755, -0.9646, -0.2585, 0.05209, -0.9646, 0.2585, 0.05209, -0.4637, 0.4637, 0.755, -0.6334, 0.1697, 0.755, -0.9646, 0.2585, 0.05209, -0.7061, 0.7061, 0.05209, -0.2585, 0.9646, 0.05209, -0.1697, 0.6334, 0.755, -0.4637, 0.4637, 0.755, -0.7061, 0.7061, 0.05209, 0.2248, 0.8391, 0.4953, 0.08569, 0.3198, 0.9436, 0.2341, 0.2341, 0.9436, 0.6143, 0.6143, 0.4953, 0.2585, 0.9648, 0.0475, 0.2248, 0.8391, 0.4953, 0.6143, 0.6143, 0.4953, 0.7063, 0.7063, 0.04749, 0.03977, 0.1484, 0.9881, -0.03977, 0.1484, 0.9881, -3.131e-09, -2.964e-10, 1.0, 0.2574, 0.9606, -0.105, 0.1527, 0.5699, -0.8074, 0.4172, 0.4172, -0.8074, 0.7032, 0.7032, -0.105, -3.131e-09, -2.964e-10, 1.0, -0.1484, 0.03977, 0.9881, -0.1484, -0.03977, 0.9881, 0.1087, -0.1087, 0.9881, 0.1484, -0.03977, 0.9881, -3.131e-09, -2.964e-10, 1.0, 0.706, 0.706, 0.0558, 0.9644, 0.2584, 0.0558, 0.9638, 0.2582, -0.06665, 0.7055, 0.7055, -0.06665, -0.2584, 0.9644, 0.0558, 0.2584, 0.9644, 0.0558, 0.2582, 0.9638, -0.06665, -0.2582, 0.9638, -0.06665, 0.706, -0.706, 0.0558, 0.2584, -0.9644, 0.0558, 0.2582, -0.9638, -0.06665, 0.7055, -0.7055, -0.06665, -0.9644, 0.2584, 0.0558, -0.706, 0.706, 0.0558, -0.7055, 0.7055, -0.06665, -0.9638, 0.2582, -0.06665, 0.9644, 0.2584, 0.0558, 0.9644, -0.2584, 0.0558, 0.9638, -0.2582, -0.06665, 0.9638, 0.2582, -0.06665, 0.2584, -0.9644, 0.0558, -0.2584, -0.9644, 0.0558, -0.2582, -0.9638, -0.06665, 0.2582, -0.9638, -0.06665, -0.9644, -0.2584, 0.0558, -0.9632, -0.2581, 0.07541, -0.9632, 0.2581, 0.07541, -0.9644, 0.2584, 0.0558, -0.5638, -0.5638, -0.6036, -0.7701, -0.2063, -0.6036, 2.183e-07, 5.145e-08, -1.0, 0.2584, -0.9644, 0.0558, 0.2581, -0.9632, 0.07541, -0.2581, -0.9632, 0.07541, -0.2584, -0.9644, 0.0558, 0.002388, 0.002388, -1.0, 0.5103, 0.5103, -0.6922, 0.6971, 0.1868, -0.6922, 0.003262, 0.000874, -1.0, -0.7051, -0.7051, 0.07541, -0.7063, -0.7063, 0.0475, -0.9648, -0.2585, 0.0475, -0.9632, -0.2581, 0.07541, -0.002388, -0.002388, -1.0, -0.5103, -0.5103, -0.6922, -0.6971, -0.1868, -0.6922, -0.003261, -0.000874, -1.0, -0.002388, 0.002388, -1.0, -0.5103, 0.5103, -0.6922, -0.1868, 0.6971, -0.6922, -0.0008738, 0.003262, -1.0, -0.7032, -0.7032, -0.105, -0.4172, -0.4172, -0.8074, -0.5699, -0.1527, -0.8074, -0.9606, -0.2574, -0.105, 0.7032, 0.7032, -0.105, 0.4172, 0.4172, -0.8074, 0.5699, 0.1527, -0.8074, 0.9606, 0.2574, -0.105, 0.7032, -0.7032, -0.105, 0.4172, -0.4172, -0.8074, 0.1527, -0.5699, -0.8074, 0.2574, -0.9606, -0.105, 2.183e-07, 5.145e-08, -1.0, 0.2063, -0.7701, -0.6036, -0.2064, -0.7701, -0.6036, -0.003261, -0.000874, -1.0, -0.6971, -0.1868, -0.6922, -0.6971, 0.1868, -0.6922, -0.003262, 0.000874, -1.0, 0.03977, 0.1484, 0.9881, 0.2116, 0.7898, 0.5757, -0.2116, 0.7898, 0.5757, -0.03977, 0.1484, 0.9881, -0.5782, -0.5782, 0.5757, -0.2116, -0.7898, 0.5757, -0.03977, -0.1484, 0.9881, -0.1087, -0.1087, 0.9881, 0.08569, -0.3198, 0.9436, 0.2341, -0.2341, 0.9436, 0.4637, -0.4637, 0.755, 0.1697, -0.6334, 0.755])] * 3)])
me_mesh_003 = bpy.data.meshes.new('Mesh.003')
me_mesh_003.from_pydata([(-2.36, -8.747, -24.43), (8.808, -2.344, -24.43), (-6.448, 6.403, -24.43), (2.36, 8.747, -24.43), (-6.448, -6.403, -24.43), (6.448, -6.403, -24.43), (-2.36, 8.747, -24.43), (6.448, 6.403, -24.43), (-8.808, -2.344, -24.43), (2.36, -8.747, -24.43), (8.808, 2.344, -24.43), (-8.808, 2.344, -24.43), (-6.218, 1.653, -18.12), (6.218, 1.653, -18.12), (1.666, -6.17, -18.12), (-6.218, -1.653, -18.12), (4.552, 4.517, -18.12), (-1.666, 6.17, -18.12), (4.552, -4.517, -18.12), (-4.552, -4.517, -18.12), (1.666, 6.17, -18.12), (-4.552, 4.517, -18.12), (6.218, -1.653, -18.12), (-1.666, -6.17, -18.12), (-0.9692, -3.617, -11.94), (3.617, -0.9692, -11.94), (-2.648, 2.648, -11.94), (0.9692, 3.617, -11.94), (-2.648, -2.648, -11.94), (2.648, -2.648, -11.94), (-0.9692, 3.617, -11.94), (2.648, 2.648, -11.94), (-3.617, -0.9692, -11.94), (0.9692, -3.617, -11.94), (3.617, 0.9692, -11.94), (-3.617, 0.9692, -11.94), (-0.9379, -3.5, -11.96), (3.5, -0.9379, -11.96), (-2.562, 2.562, -11.96), (0.9379, 3.5, -11.96), (-2.562, -2.562, -11.96), (2.562, -2.562, -11.96), (-0.9379, 3.5, -11.96), (2.562, 2.562, -11.96), (-3.5, -0.9379, -11.96), (0.9379, -3.5, -11.96), (3.5, 0.9379, -11.96), (-3.5, 0.9379, -11.96), (0.9453, 3.528, -11.63), (2.583, 2.583, -11.63), (3.528, 0.9453, -11.63), (3.528, -0.9453, -11.63), (2.583, -2.583, -11.63), (0.9453, -3.528, -11.63), (-0.9453, -3.528, -11.63), (-2.583, -2.583, -11.63), (-3.528, -0.9453, -11.63), (-3.528, 0.9453, -11.63), (-2.583, 2.583, -11.63), (-0.9453, 3.528, -11.63), (2.367, 8.774, -25.19), (6.468, 6.423, -25.19), (8.836, 2.351, -25.19), (8.836, -2.351, -25.19), (6.468, -6.423, -25.19), (2.367, -8.774, -25.19), (-2.367, -8.774, -25.19), (-6.468, -6.423, -25.19), (-8.836, -2.351, -25.19), (-8.836, 2.351, -25.19), (-6.468, 6.423, -25.19), (-2.367, 8.774, -25.19)], [], [(7, 3, 20, 16), (5, 1, 22, 18), (48, 39, 43, 49), (24, 28, 19, 23), (10, 7, 16, 13), (6, 2, 21, 17), (25, 34, 50, 51), (11, 8, 15, 12), (30, 27, 20, 17), (71, 6, 3, 60), (8, 4, 19, 15), (14, 23, 0, 9), (9, 5, 18, 14), (13, 22, 1, 10), (28, 32, 15, 19), (12, 21, 2, 11), (32, 28, 55, 56), (27, 31, 16, 20), (26, 30, 17, 21), (25, 29, 18, 22), (32, 35, 12, 15), (31, 34, 13, 16), (29, 33, 14, 18), (59, 48, 27, 30), (63, 1, 5, 64), (49, 43, 46, 50), (61, 7, 10, 62), (33, 24, 23, 14), (34, 25, 22, 13), (35, 26, 21, 12), (69, 11, 2, 70), (68, 8, 11, 69), (34, 31, 49, 50), (57, 47, 38, 58), (66, 0, 4, 67), (65, 9, 0, 66), (70, 2, 6, 71), (67, 4, 8, 68), (31, 27, 48, 49), (60, 3, 7, 61), (24, 33, 53, 54), (35, 32, 56, 57), (30, 26, 58, 59), (56, 44, 47, 57), (54, 36, 40, 55), (53, 45, 36, 54), (64, 5, 9, 65), (51, 37, 41, 52), (50, 46, 37, 51), (58, 38, 42, 59), (59, 42, 39, 48), (26, 35, 57, 58), (55, 40, 44, 56), (28, 24, 54, 55), (52, 41, 45, 53), (29, 25, 51, 52), (17, 20, 3, 6), (62, 10, 1, 63), (4, 0, 23, 19), (33, 29, 52, 53)])
me_mesh_003.polygons.foreach_set('use_smooth', [True] * 60)
_uv = me_mesh_003.uv_layers.new(name='UVMap')
_uv.uv.foreach_set('vector', [0.9587, 0.04815, 0.2087, 0.9518, 0.2032, 0.4832, 0.9532, 0.5168, 0.4587, 0.04815, 0.7913, 0.04815, 0.7968, 0.5168, 0.4532, 0.5168, 0.1979, 0.005934, 0.1985, 0.0298, 0.9485, 0.9702, 0.9479, 0.9941, 0.3015, 0.9699, 0.6985, 0.9699, 0.7032, 0.5168, 0.2968, 0.5168, 0.875, 0.0417, 0.9587, 0.04815, 0.9532, 0.5168, 0.875, 0.5108, 0.125, 0.9583, 0.04134, 0.9518, 0.04683, 0.4832, 0.125, 0.4892, 0.8015, 0.9699, 0.875, 0.9642, 0.875, 0.9884, 0.8021, 0.9941, 0.5413, 0.04815, 0.625, 0.0417, 0.625, 0.5108, 0.5468, 0.5168, 0.125, 0.03578, 0.1985, 0.03012, 0.2032, 0.4832, 0.125, 0.4892, 0.125, 0.9987, 0.125, 0.9583, 0.2087, 0.9518, 0.2101, 0.9922, 0.625, 0.0417, 0.7087, 0.04815, 0.7032, 0.5168, 0.625, 0.5108, 0.375, 0.5108, 0.2968, 0.5168, 0.2913, 0.04815, 0.375, 0.0417, 0.375, 0.0417, 0.4587, 0.04815, 0.4532, 0.5168, 0.375, 0.5108, 0.875, 0.5108, 0.7968, 0.5168, 0.7913, 0.04815, 0.875, 0.0417, 0.6985, 0.9699, 0.625, 0.9642, 0.625, 0.5108, 0.7032, 0.5168, 0.5468, 0.5168, 0.04683, 0.4832, 0.04134, 0.9518, 0.5413, 0.04815, 0.625, 0.9642, 0.6985, 0.9699, 0.6979, 0.9941, 0.625, 0.9884, 0.1985, 0.03012, 0.9485, 0.9699, 0.9532, 0.5168, 0.2032, 0.4832, 0.0515, 0.03012, 0.125, 0.03578, 0.125, 0.4892, 0.04683, 0.4832, 0.8015, 0.9699, 0.4485, 0.9699, 0.4532, 0.5168, 0.7968, 0.5168, 0.625, 0.9642, 0.5515, 0.9699, 0.5468, 0.5168, 0.625, 0.5108, 0.9485, 0.9699, 0.875, 0.9642, 0.875, 0.5108, 0.9532, 0.5168, 0.4485, 0.9699, 0.375, 0.9642, 0.375, 0.5108, 0.4532, 0.5168, 0.125, 0.01155, 0.1979, 0.005934, 0.1985, 0.03012, 0.125, 0.03578, 0.7899, 0.007831, 0.7913, 0.04815, 0.4587, 0.04815, 0.4601, 0.007831, 0.9479, 0.9941, 0.9485, 0.9702, 0.875, 0.9645, 0.875, 0.9884, 0.9601, 0.007831, 0.9587, 0.04815, 0.875, 0.0417, 0.875, 0.001267, 0.375, 0.9642, 0.3015, 0.9699, 0.2968, 0.5168, 0.375, 0.5108, 0.875, 0.9642, 0.8015, 0.9699, 0.7968, 0.5168, 0.875, 0.5108, 0.5515, 0.9699, 0.0515, 0.03012, 0.04683, 0.4832, 0.5468, 0.5168, 0.5399, 0.007831, 0.5413, 0.04815, 0.04134, 0.9518, 0.03986, 0.9922, 0.625, 0.001267, 0.625, 0.0417, 0.5413, 0.04815, 0.5399, 0.007831, 0.875, 0.9642, 0.9485, 0.9699, 0.9479, 0.9941, 0.875, 0.9884, 0.5521, 0.9941, 0.5515, 0.9702, 0.05152, 0.0298, 0.05215, 0.005934, 0.2899, 0.007831, 0.2913, 0.04815, 0.7087, 0.04815, 0.7101, 0.007831, 0.375, 0.001267, 0.375, 0.0417, 0.2913, 0.04815, 0.2899, 0.007831, 0.03986, 0.9922, 0.04134, 0.9518, 0.125, 0.9583, 0.125, 0.9987, 0.7101, 0.007831, 0.7087, 0.04815, 0.625, 0.0417, 0.625, 0.001267, 0.9485, 0.9699, 0.1985, 0.03012, 0.1979, 0.005934, 0.9479, 0.9941, 0.2101, 0.9922, 0.2087, 0.9518, 0.9587, 0.04815, 0.9601, 0.007831, 0.3015, 0.9699, 0.375, 0.9642, 0.375, 0.9884, 0.3021, 0.9941, 0.5515, 0.9699, 0.625, 0.9642, 0.625, 0.9884, 0.5521, 0.9941, 0.125, 0.03578, 0.0515, 0.03012, 0.05215, 0.005934, 0.125, 0.01155, 0.625, 0.9884, 0.625, 0.9645, 0.5515, 0.9702, 0.5521, 0.9941, 0.3021, 0.9941, 0.3015, 0.9702, 0.6985, 0.9702, 0.6979, 0.9941, 0.375, 0.9884, 0.375, 0.9645, 0.3015, 0.9702, 0.3021, 0.9941, 0.4601, 0.007831, 0.4587, 0.04815, 0.375, 0.0417, 0.375, 0.001267, 0.8021, 0.9941, 0.8015, 0.9702, 0.4485, 0.9702, 0.4479, 0.9941, 0.875, 0.9884, 0.875, 0.9645, 0.8015, 0.9702, 0.8021, 0.9941, 0.05215, 0.005934, 0.05152, 0.0298, 0.125, 0.03546, 0.125, 0.01155, 0.125, 0.01155, 0.125, 0.03546, 0.1985, 0.0298, 0.1979, 0.005934, 0.0515, 0.03012, 0.5515, 0.9699, 0.5521, 0.9941, 0.05215, 0.005934, 0.6979, 0.9941, 0.6985, 0.9702, 0.625, 0.9645, 0.625, 0.9884, 0.6985, 0.9699, 0.3015, 0.9699, 0.3021, 0.9941, 0.6979, 0.9941, 0.4479, 0.9941, 0.4485, 0.9702, 0.375, 0.9645, 0.375, 0.9884, 0.4485, 0.9699, 0.8015, 0.9699, 0.8021, 0.9941, 0.4479, 0.9941, 0.125, 0.4892, 0.2032, 0.4832, 0.2087, 0.9518, 0.125, 0.9583, 0.875, 0.001267, 0.875, 0.0417, 0.7913, 0.04815, 0.7899, 0.007831, 0.7087, 0.04815, 0.2913, 0.04815, 0.2968, 0.5168, 0.7032, 0.5168, 0.375, 0.9642, 0.4485, 0.9699, 0.4479, 0.9941, 0.375, 0.9884])
me_mesh_003.materials.append(mat_canv)
me_mesh_003.use_remesh_preserve_volume = False
me_mesh_003.use_remesh_preserve_attributes = False
me_mesh_003.use_mirror_vertex_groups = False
me_mesh_003.update()
me_mesh_003.normals_split_custom_set([tuple(v) for v in zip(*[iter([0.6891, 0.6931, 0.2115, 0.2516, 0.9445, 0.2111, 0.237, 0.8891, 0.3916, 0.6485, 0.6518, 0.3932, 0.6891, -0.6931, 0.2115, 0.9436, -0.2543, 0.2119, 0.8872, -0.2389, 0.3947, 0.6485, -0.6518, 0.3932, 0.01611, 0.06013, 0.9981, -0.2578, -0.9623, 0.08653, -0.7045, -0.7045, 0.08653, 0.04402, 0.04402, 0.9981, -0.2424, -0.9074, 0.3433, -0.6628, -0.6648, 0.3446, -0.6485, -0.6518, 0.3932, -0.237, -0.8891, 0.3916, 0.9436, 0.2543, 0.2119, 0.6891, 0.6931, 0.2115, 0.6485, 0.6518, 0.3932, 0.8872, 0.2389, 0.3947, -0.2516, 0.9445, 0.2111, -0.6891, 0.6931, 0.2115, -0.6485, 0.6518, 0.3932, -0.237, 0.8891, 0.3916, 0.9061, -0.2435, 0.3459, 0.9061, 0.2435, 0.3459, 0.06013, 0.01611, 0.9981, 0.06013, -0.01611, 0.9981, -0.9436, 0.2543, 0.2119, -0.9436, -0.2543, 0.2119, -0.8872, -0.2389, 0.3947, -0.8872, 0.2389, 0.3947, -0.2424, 0.9074, 0.3433, 0.2424, 0.9074, 0.3433, 0.237, 0.8891, 0.3916, -0.237, 0.8891, 0.3916, -0.2572, 0.9656, 0.03766, -0.2516, 0.9445, 0.2111, 0.2516, 0.9445, 0.2111, 0.2572, 0.9656, 0.03766, -0.9436, -0.2543, 0.2119, -0.6891, -0.6931, 0.2115, -0.6485, -0.6518, 0.3932, -0.8872, -0.2389, 0.3947, 0.237, -0.8891, 0.3916, -0.237, -0.8891, 0.3916, -0.2516, -0.9445, 0.2111, 0.2516, -0.9445, 0.2111, 0.2516, -0.9445, 0.2111, 0.6891, -0.6931, 0.2115, 0.6485, -0.6518, 0.3932, 0.237, -0.8891, 0.3916, 0.8872, 0.2389, 0.3947, 0.8872, -0.2389, 0.3947, 0.9436, -0.2543, 0.2119, 0.9436, 0.2543, 0.2119, -0.6628, -0.6648, 0.3446, -0.9061, -0.2435, 0.3459, -0.8872, -0.2389, 0.3947, -0.6485, -0.6518, 0.3932, -0.8872, 0.2389, 0.3947, -0.6485, 0.6518, 0.3932, -0.6891, 0.6931, 0.2115, -0.9436, 0.2543, 0.2119, -0.9061, -0.2435, 0.3459, -0.6628, -0.6648, 0.3446, -0.04402, -0.04402, 0.9981, -0.06013, -0.01611, 0.9981, 0.2424, 0.9074, 0.3433, 0.6628, 0.6648, 0.3446, 0.6485, 0.6518, 0.3932, 0.237, 0.8891, 0.3916, -0.6628, 0.6648, 0.3446, -0.2424, 0.9074, 0.3433, -0.237, 0.8891, 0.3916, -0.6485, 0.6518, 0.3932, 0.9061, -0.2435, 0.3459, 0.6628, -0.6648, 0.3446, 0.6485, -0.6518, 0.3932, 0.8872, -0.2389, 0.3947, -0.9061, -0.2435, 0.3459, -0.9061, 0.2435, 0.3459, -0.8872, 0.2389, 0.3947, -0.8872, -0.2389, 0.3947, 0.6628, 0.6648, 0.3446, 0.9061, 0.2435, 0.3459, 0.8872, 0.2389, 0.3947, 0.6485, 0.6518, 0.3932, 0.6628, -0.6648, 0.3446, 0.2424, -0.9074, 0.3433, 0.237, -0.8891, 0.3916, 0.6485, -0.6518, 0.3932, -0.01611, 0.06013, 0.9981, 0.01611, 0.06013, 0.9981, 0.2424, 0.9074, 0.3433, -0.2424, 0.9074, 0.3433, 0.9648, -0.2601, 0.03789, 0.9436, -0.2543, 0.2119, 0.6891, -0.6931, 0.2115, 0.7045, -0.7087, 0.03777, 0.04402, 0.04402, 0.9981, -0.7045, -0.7045, 0.08653, -0.9623, -0.2578, 0.08653, 0.06013, 0.01611, 0.9981, 0.7045, 0.7087, 0.03777, 0.6891, 0.6931, 0.2115, 0.9436, 0.2543, 0.2119, 0.9648, 0.2601, 0.03788, 0.2424, -0.9074, 0.3433, -0.2424, -0.9074, 0.3433, -0.237, -0.8891, 0.3916, 0.237, -0.8891, 0.3916, 0.9061, 0.2435, 0.3459, 0.9061, -0.2435, 0.3459, 0.8872, -0.2389, 0.3947, 0.8872, 0.2389, 0.3947, -0.9061, 0.2435, 0.3459, -0.6628, 0.6648, 0.3446, -0.6485, 0.6518, 0.3932, -0.8872, 0.2389, 0.3947, -0.9648, 0.2601, 0.03789, -0.9436, 0.2543, 0.2119, -0.6891, 0.6931, 0.2115, -0.7045, 0.7087, 0.03777, -0.9648, -0.2601, 0.03789, -0.9436, -0.2543, 0.2119, -0.9436, 0.2543, 0.2119, -0.9648, 0.2601, 0.03789, 0.9061, 0.2435, 0.3459, 0.6628, 0.6648, 0.3446, 0.04402, 0.04402, 0.9981, 0.06013, 0.01611, 0.9981, -0.06013, 0.01612, 0.9981, 0.9623, -0.2578, 0.08653, 0.7045, -0.7045, 0.08653, -0.04402, 0.04402, 0.9981, -0.2572, -0.9656, 0.03766, -0.2516, -0.9445, 0.2111, -0.6891, -0.6931, 0.2115, -0.7045, -0.7087, 0.03777, 0.2572, -0.9656, 0.03766, 0.2516, -0.9445, 0.2111, -0.2516, -0.9445, 0.2111, -0.2572, -0.9656, 0.03766, -0.7045, 0.7087, 0.03777, -0.6891, 0.6931, 0.2115, -0.2516, 0.9445, 0.2111, -0.2572, 0.9656, 0.03766, -0.7045, -0.7087, 0.03777, -0.6891, -0.6931, 0.2115, -0.9436, -0.2543, 0.2119, -0.9648, -0.2601, 0.03789, 0.6628, 0.6648, 0.3446, 0.2424, 0.9074, 0.3433, 0.01611, 0.06013, 0.9981, 0.04402, 0.04402, 0.9981, 0.2572, 0.9656, 0.03766, 0.2516, 0.9445, 0.2111, 0.6891, 0.6931, 0.2115, 0.7045, 0.7087, 0.03777, -0.2424, -0.9074, 0.3433, 0.2424, -0.9074, 0.3433, 0.01612, -0.06013, 0.9981, -0.01611, -0.06013, 0.9981, -0.9061, 0.2435, 0.3459, -0.9061, -0.2435, 0.3459, -0.06013, -0.01611, 0.9981, -0.06013, 0.01612, 0.9981, -0.2424, 0.9074, 0.3433, -0.6628, 0.6648, 0.3446, -0.04402, 0.04402, 0.9981, -0.01611, 0.06013, 0.9981, -0.06013, -0.01611, 0.9981, 0.9623, 0.2578, 0.08653, 0.9623, -0.2578, 0.08653, -0.06013, 0.01612, 0.9981, -0.01611, -0.06013, 0.9981, 0.2578, 0.9623, 0.08653, 0.7045, 0.7045, 0.08653, -0.04402, -0.04402, 0.9981, 0.01612, -0.06013, 0.9981, -0.2578, 0.9623, 0.08653, 0.2578, 0.9623, 0.08653, -0.01611, -0.06013, 0.9981, 0.7045, -0.7087, 0.03777, 0.6891, -0.6931, 0.2115, 0.2516, -0.9445, 0.2111, 0.2572, -0.9656, 0.03766, 0.06013, -0.01611, 0.9981, -0.9623, 0.2578, 0.08653, -0.7045, 0.7045, 0.08653, 0.04402, -0.04402, 0.9981, 0.06013, 0.01611, 0.9981, -0.9623, -0.2578, 0.08653, -0.9623, 0.2578, 0.08653, 0.06013, -0.01611, 0.9981, -0.04402, 0.04402, 0.9981, 0.7045, -0.7045, 0.08653, 0.2578, -0.9623, 0.08653, -0.01611, 0.06013, 0.9981, -0.01611, 0.06013, 0.9981, 0.2578, -0.9623, 0.08653, -0.2578, -0.9623, 0.08653, 0.01611, 0.06013, 0.9981, -0.6628, 0.6648, 0.3446, -0.9061, 0.2435, 0.3459, -0.06013, 0.01612, 0.9981, -0.04402, 0.04402, 0.9981, -0.04402, -0.04402, 0.9981, 0.7045, 0.7045, 0.08653, 0.9623, 0.2578, 0.08653, -0.06013, -0.01611, 0.9981, -0.6628, -0.6648, 0.3446, -0.2424, -0.9074, 0.3433, -0.01611, -0.06013, 0.9981, -0.04402, -0.04402, 0.9981, 0.04402, -0.04402, 0.9981, -0.7045, 0.7045, 0.08653, -0.2578, 0.9623, 0.08653, 0.01612, -0.06013, 0.9981, 0.6628, -0.6648, 0.3446, 0.9061, -0.2435, 0.3459, 0.06013, -0.01611, 0.9981, 0.04402, -0.04402, 0.9981, -0.237, 0.8891, 0.3916, 0.237, 0.8891, 0.3916, 0.2516, 0.9445, 0.2111, -0.2516, 0.9445, 0.2111, 0.9648, 0.2601, 0.03788, 0.9436, 0.2543, 0.2119, 0.9436, -0.2543, 0.2119, 0.9648, -0.2601, 0.03789, -0.6891, -0.6931, 0.2115, -0.2516, -0.9445, 0.2111, -0.237, -0.8891, 0.3916, -0.6485, -0.6518, 0.3932, 0.2424, -0.9074, 0.3433, 0.6628, -0.6648, 0.3446, 0.04402, -0.04402, 0.9981, 0.01612, -0.06013, 0.9981])] * 3)])

# ---- objects
ob_cylinder_010 = bpy.data.objects.new('Cylinder.010', me_mesh)
ob_cylinder_009 = bpy.data.objects.new('Cylinder.009', me_mesh_001)
ob_cylinder_008 = bpy.data.objects.new('Cylinder.008', me_mesh_002)
ob_cylinder_007 = bpy.data.objects.new('Cylinder.007', me_mesh_003)

# ---- transforms, parenting, visibility, modifiers, constraints
ob_cylinder_010.location = (0.8835, -0.01589, 0.04987)
ob_cylinder_010.rotation_euler = (7.55e-08, 1.571, 0.0)
ob_cylinder_010.scale = (0.2198, 0.2198, 0.7524)
ob_cylinder_010.color = (0.8, 0.8, 0.8, 1.0)
ob_cylinder_010.lineart.crease_threshold = 0.0
ob_cylinder_009.location = (-0.00362, -0.01589, 0.04987)
ob_cylinder_009.rotation_euler = (7.55e-08, 1.571, 0.0)
ob_cylinder_009.scale = (1.68, 1.68, 0.5209)
ob_cylinder_009.color = (0.8, 0.8, 0.8, 1.0)
ob_cylinder_009.lineart.crease_threshold = 0.0
ob_cylinder_008.location = (3.974, -0.01589, -1.623)
ob_cylinder_008.rotation_euler = (-1.629e-07, 3.142, -5.024e-15)
ob_cylinder_008.scale = (0.2721, 0.2721, 0.2397)
ob_cylinder_008.color = (0.8, 0.8, 0.8, 1.0)
ob_cylinder_008.lineart.crease_threshold = 0.0
ob_cylinder_007.location = (3.974, -0.01589, -1.623)
ob_cylinder_007.rotation_euler = (-1.629e-07, 3.142, -5.024e-15)
ob_cylinder_007.scale = (0.2721, 0.2721, 0.2397)
ob_cylinder_007.color = (0.8, 0.8, 0.8, 1.0)
ob_cylinder_007.lineart.crease_threshold = 0.0

# ---- collection membership
col_collection.objects.link(ob_cylinder_010)
col_collection.objects.link(ob_cylinder_009)
col_collection.objects.link(ob_cylinder_008)
col_collection.objects.link(ob_cylinder_007)

# ---- scene / render settings (as saved in the file)
scene.frame_start = 1; scene.frame_end = 250; scene.frame_set(1)
scene.render.engine = 'BLENDER_EEVEE_NEXT'
scene.cycles.use_denoising = False
scene.cycles.samples = 128
scene.cycles.sampling_pattern = 'TABULATED_SOBOL'
scene.cycles.use_adaptive_sampling = False
scene.cycles.use_light_tree = False
scene.view_settings.view_transform = 'Filmic'
bpy.context.view_layer.update()

# ---- added for rendering (the .blend has no active camera and no usable light): camera, sun
cam_auto = bpy.data.cameras.new('AutoCamera')
cam_auto.lens = 50.0
cam_auto.sensor_width = 36.0
cam_auto.clip_end = 1000.0
ob_auto_camera = bpy.data.objects.new('AutoCamera', cam_auto)
scene.collection.objects.link(ob_auto_camera)
ob_auto_camera.location = (12.4617, -11.4574, 9.05161)
ob_auto_camera.rotation_euler = (1.09748, -7.21219e-08, 0.694738)
scene.camera = ob_auto_camera
light_auto_sun = bpy.data.lights.new('AutoSun', 'SUN')
light_auto_sun.energy = 3.0
light_auto_sun.angle = 0.0523599
ob_auto_sun = bpy.data.objects.new('AutoSun', light_auto_sun)
scene.collection.objects.link(ob_auto_sun)
ob_auto_sun.rotation_euler = (0.872665, 0.174533, 0.523599)
bpy.context.view_layer.update()
